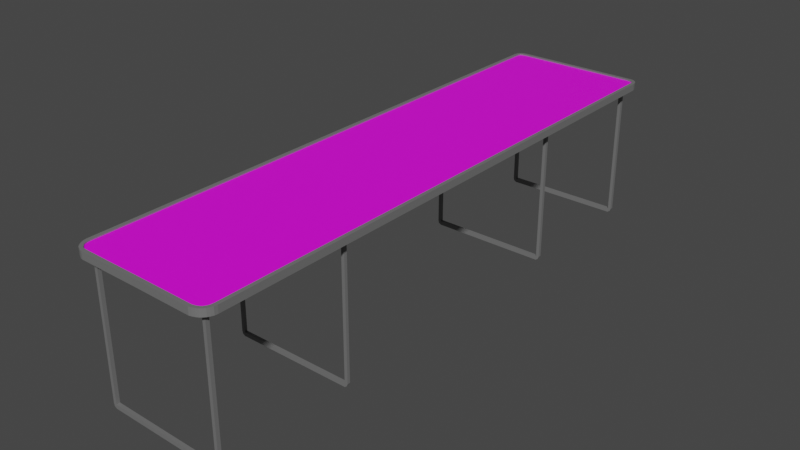 # Source: Table.blend  (saved by Blender 3.1.7; exported with 4.5.12 LTS)
import bpy
from mathutils import Matrix  # noqa: F401  (used for matrix-valued properties, if any)

bpy.ops.wm.read_factory_settings(use_empty=True)
scene = bpy.context.scene
scene.name = 'Scene'

# ---- collections
col_collection = bpy.data.collections.new('Collection'); scene.collection.children.link(col_collection)

# ---- images (referenced by path relative to the original .blend; pixels are not part of the script)
import os
ASSET_DIR = os.environ.get("B2B_ASSET_DIR", "")  # directory of the original .blend (textures are referenced by path, not embedded)
HERE = os.path.dirname(os.path.abspath(__file__))  # packed textures are extracted next to this script under _unpacked/

def load_image(name, relpath, width, height, colorspace="sRGB"):
    """Load a texture the original file referenced (path relative to the .blend, or extracted next to this script)."""
    p = next((c for c in (os.path.join(HERE, relpath), os.path.join(ASSET_DIR, relpath)) if relpath and os.path.exists(c)), "")
    if p:
        img = bpy.data.images.load(p, check_existing=True)
        img.name = name
    else:  # same state as the original file: an image datablock whose file is absent (Cycles renders it pink)
        img = bpy.data.images.new(name, width, height)
        img.source = "FILE"
        img.filepath = "//" + (relpath or name)
    img.colorspace_settings.name = colorspace
    return img
img_beerpongtabletopview_png = load_image('BeerPongTableTopView.png', 'BeerPongTableTopView.png', 1024, 1024, 'sRGB')

# ---- materials (node trees are filled in below, after node groups)
mat_tablemetall = bpy.data.materials.new('TableMetall')
mat_tablemetall.use_transparent_shadow = False
mat_tabletop = bpy.data.materials.new('TableTop')
mat_tabletop.use_transparent_shadow = False
mat_material = bpy.data.materials.new('Material')
mat_material.use_transparent_shadow = False

# ---- material node trees
mat_tablemetall.use_nodes = True; mat_tablemetall.node_tree.nodes.clear()
_N = mat_tablemetall.node_tree.nodes; _L = mat_tablemetall.node_tree.links
n0 = _N.new('ShaderNodeBsdfPrincipled'); n0.name = 'Principled BSDF'; n0.location = (10, 300)
n0.distribution = 'GGX'
n0.subsurface_method = 'RANDOM_WALK_SKIN'
n0.inputs[0].default_value = (0.233, 0.233, 0.233, 1.0)
n0.inputs[1].default_value = 0.3472
n0.inputs[3].default_value = 1.45
n0.inputs[27].default_value = (0.0, 0.0, 0.0, 1.0)
n0.inputs[28].default_value = 1.0
n1 = _N.new('ShaderNodeOutputMaterial'); n1.name = 'Material Output'; n1.location = (300, 300)
_L.new(n0.outputs[0], n1.inputs[0])
n1.is_active_output = True
mat_tabletop.use_nodes = True; mat_tabletop.node_tree.nodes.clear()
_N = mat_tabletop.node_tree.nodes; _L = mat_tabletop.node_tree.links
n0 = _N.new('ShaderNodeBsdfPrincipled'); n0.name = 'Principled BSDF'; n0.location = (10, 300)
n0.distribution = 'GGX'
n0.subsurface_method = 'RANDOM_WALK_SKIN'
n0.inputs[0].default_value = (0.008076, 0.008076, 0.008076, 1.0)
n0.inputs[3].default_value = 1.45
n0.inputs[27].default_value = (0.0, 0.0, 0.0, 1.0)
n0.inputs[28].default_value = 1.0
n1 = _N.new('ShaderNodeOutputMaterial'); n1.name = 'Material Output'; n1.location = (300, 300)
_L.new(n0.outputs[0], n1.inputs[0])
n1.is_active_output = True
mat_material.use_nodes = True; mat_material.node_tree.nodes.clear()
_N = mat_material.node_tree.nodes; _L = mat_material.node_tree.links
n0 = _N.new('ShaderNodeBsdfPrincipled'); n0.name = 'Principled BSDF'; n0.location = (10, 300)
n0.distribution = 'GGX'
n0.subsurface_method = 'RANDOM_WALK_SKIN'
n0.inputs[3].default_value = 1.45
n0.inputs[27].default_value = (0.0, 0.0, 0.0, 1.0)
n0.inputs[28].default_value = 1.0
n1 = _N.new('ShaderNodeOutputMaterial'); n1.name = 'Material Output'; n1.location = (300, 300)
n2 = _N.new('ShaderNodeTexImage'); n2.name = 'Image Texture'; n2.location = (-280, 280)
n2.image = img_beerpongtabletopview_png
_L.new(n0.outputs[0], n1.inputs[0])
_L.new(n2.outputs[0], n0.inputs[0])
n1.is_active_output = True

# ---- world
world_world = bpy.data.worlds.new('World'); scene.world = world_world
world_world.use_nodes = True; world_world.node_tree.nodes.clear()
_N = world_world.node_tree.nodes; _L = world_world.node_tree.links
n0 = _N.new('ShaderNodeOutputWorld'); n0.name = 'World Output'; n0.location = (300, 300)
n1 = _N.new('ShaderNodeBackground'); n1.name = 'Background'; n1.location = (10, 300)
n1.inputs[0].default_value = (0.05088, 0.05088, 0.05088, 1.0)
_L.new(n1.outputs[0], n0.inputs[0])
n0.is_active_output = True
world_world.color = (0.05088, 0.05088, 0.05088)
world_world.use_sun_shadow = False
world_world.sun_shadow_jitter_overblur = 0.0

# ---- meshes
me_plane = bpy.data.meshes.new('Plane')
me_plane.from_pydata([(-0.2952, 1.207, 0.61), (0.2919, 1.208, 0.61), (-0.2952, 1.207, 0.61), (0.2919, 1.208, 0.61), (-0.2952, 1.207, 0.61), (-0.2866, -1.191, 0.61), (0.2865, -1.197, 0.61), (0.2919, 1.208, 0.61), (-0.2952, 1.207, 0.585), (-0.2866, -1.191, 0.585), (0.2865, -1.197, 0.585), (0.2919, 1.208, 0.585), (-0.305, 0.0, 0.61), (0.305, 0.0, 0.61), (-0.305, 0.0, 0.61), (0.305, 0.0, 0.61), (-0.305, 0.0, 0.61), (0.305, 0.0, 0.61), (-0.305, 0.0, 0.585), (0.305, 0.0, 0.585), (-0.305, -1.149, 0.61), (-0.305, -1.149, 0.61), (-0.305, -1.149, 0.61), (-0.305, -1.149, 0.585), (0.305, -1.156, 0.61), (0.305, -1.156, 0.61), (0.305, -1.156, 0.61), (0.305, -1.156, 0.585), (0.305, 1.159, 0.61), (0.305, 1.159, 0.61), (0.305, 1.159, 0.61), (0.305, 1.159, 0.585), (-0.305, 1.159, 0.61), (-0.305, 1.159, 0.61), (-0.305, 1.159, 0.61), (-0.305, 1.159, 0.585), (-0.2987, -1.173, 0.61), (-0.2987, -1.173, 0.61), (-0.2987, -1.173, 0.61), (-0.2987, -1.173, 0.585), (0.2991, -1.179, 0.61), (0.2991, -1.179, 0.61), (0.2991, -1.179, 0.61), (0.2991, -1.179, 0.585), (0.3036, 1.187, 0.61), (0.3036, 1.187, 0.61), (0.3036, 1.187, 0.61), (0.3036, 1.187, 0.585), (-0.3042, 1.188, 0.61), (-0.3042, 1.188, 0.61), (-0.3042, 1.188, 0.61), (-0.3042, 1.188, 0.585), (0.3033, -1.169, 0.61), (0.3033, -1.169, 0.61), (0.3033, -1.169, 0.61), (0.3033, -1.169, 0.585), (-0.3027, -1.162, 0.61), (-0.3027, -1.162, 0.61), (-0.3027, -1.162, 0.61), (-0.3027, -1.162, 0.585), (-0.2935, -1.182, 0.61), (-0.2935, -1.182, 0.61), (-0.2935, -1.182, 0.61), (-0.2935, -1.182, 0.585), (0.294, -1.189, 0.61), (0.294, -1.189, 0.61), (0.294, -1.189, 0.61), (0.294, -1.189, 0.585), (-0.305, 1.174, 0.61), (-0.305, 1.174, 0.61), (-0.305, 1.174, 0.61), (-0.305, 1.174, 0.585), (0.305, 1.174, 0.61), (0.305, 1.174, 0.61), (0.305, 1.174, 0.61), (0.305, 1.174, 0.585), (0.2991, 1.2, 0.61), (0.2991, 1.2, 0.61), (0.2991, 1.2, 0.61), (0.2991, 1.2, 0.585), (-0.3016, 1.2, 0.61), (-0.3016, 1.2, 0.61), (-0.3016, 1.2, 0.61), (-0.3016, 1.2, 0.585), (0.0, -1.212, 0.61), (0.0, 1.22, 0.61), (0.0, -1.212, 0.61), (0.0, 1.22, 0.61), (0.0, -1.212, 0.61), (0.0, 1.22, 0.61), (0.0, -1.212, 0.585), (0.0, 1.22, 0.585), (0.0, 0.0, 0.585), (0.0, 0.0, 0.61), (0.0, -1.151, 0.61), (0.0, -1.151, 0.585), (0.0, 1.159, 0.585), (0.0, 1.159, 0.61), (0.0, -1.182, 0.585), (0.0, -1.182, 0.61), (0.0, 1.19, 0.585), (0.0, 1.19, 0.61), (0.0, -1.167, 0.585), (0.0, -1.167, 0.61), (0.0, -1.197, 0.61), (0.0, -1.197, 0.585), (0.0, 1.174, 0.61), (0.0, 1.174, 0.585), (0.0, 1.205, 0.585), (0.0, 1.205, 0.61), (-0.2864, 1.215, 0.61), (-0.2864, 1.215, 0.61), (-0.2864, 1.215, 0.61), (-0.2864, 1.215, 0.585), (-0.2898, 0.0, 0.585), (-0.2898, -1.149, 0.585), (-0.2898, 1.159, 0.585), (-0.2829, -1.173, 0.585), (-0.289, 1.188, 0.585), (-0.2876, -1.162, 0.585), (-0.2765, -1.181, 0.585), (-0.2898, 1.174, 0.585), (-0.289, 1.203, 0.585), (-0.2786, -1.199, 0.61), (-0.2786, -1.199, 0.61), (-0.2786, -1.199, 0.61), (-0.2786, -1.199, 0.585), (-0.2898, 0.0, 0.61), (-0.2898, -1.149, 0.61), (-0.2898, 1.159, 0.61), (-0.2829, -1.173, 0.61), (-0.289, 1.188, 0.61), (-0.2876, -1.162, 0.61), (-0.2762, -1.181, 0.61), (-0.2898, 1.174, 0.61), (-0.286, 1.198, 0.61), (-0.2689, -1.203, 0.61), (-0.2689, -1.203, 0.61), (-0.2689, -1.203, 0.61), (-0.2689, -1.203, 0.585), (-0.2753, 0.0, 0.61), (-0.2753, -1.149, 0.61), (-0.2753, 1.159, 0.61), (-0.2674, -1.172, 0.61), (-0.2745, 1.188, 0.61), (-0.273, -1.162, 0.61), (-0.2677, -1.188, 0.61), (-0.2753, 1.174, 0.61), (-0.2745, 1.202, 0.61), (-0.2745, 1.218, 0.61), (-0.2745, 1.218, 0.61), (-0.2745, 1.218, 0.61), (-0.2745, 1.218, 0.585), (-0.2753, 0.0, 0.585), (-0.2753, -1.149, 0.585), (-0.2753, 1.159, 0.585), (-0.2674, -1.172, 0.585), (-0.2745, 1.188, 0.585), (-0.273, -1.162, 0.585), (-0.2677, -1.188, 0.585), (-0.2753, 1.174, 0.585), (-0.2745, 1.203, 0.585), (-0.2597, -1.208, 0.61), (-0.2597, -1.208, 0.61), (-0.2597, -1.208, 0.61), (-0.2597, -1.208, 0.585), (-0.2615, 0.0, 0.61), (-0.2615, -1.149, 0.61), (-0.2615, 1.159, 0.61), (-0.2582, -1.176, 0.61), (-0.2615, 1.19, 0.61), (-0.2615, -1.164, 0.61), (-0.2585, -1.193, 0.61), (-0.2615, 1.174, 0.61), (-0.2616, 1.204, 0.61), (-0.2615, 1.22, 0.61), (-0.2615, 1.22, 0.61), (-0.2615, 1.22, 0.61), (-0.2615, 1.22, 0.585), (-0.2615, 0.0, 0.585), (-0.2615, -1.149, 0.585), (-0.2615, 1.159, 0.585), (-0.2582, -1.176, 0.585), (-0.2615, 1.19, 0.585), (-0.2615, -1.164, 0.585), (-0.2585, -1.193, 0.585), (-0.2615, 1.174, 0.585), (-0.2615, 1.205, 0.585), (-0.2484, -1.21, 0.61), (-0.2484, -1.21, 0.61), (-0.2484, -1.21, 0.61), (-0.2484, -1.21, 0.585), (-0.2484, 0.0, 0.61), (-0.2484, -1.149, 0.61), (-0.2484, 1.159, 0.61), (-0.2484, -1.18, 0.61), (-0.2484, 1.19, 0.61), (-0.2484, -1.164, 0.61), (-0.2477, -1.194, 0.61), (-0.2484, 1.174, 0.61), (-0.2484, 1.205, 0.61), (-0.2484, 1.22, 0.61), (-0.2484, 1.22, 0.61), (-0.2484, 1.22, 0.61), (-0.2484, 1.22, 0.585), (-0.2484, 0.0, 0.585), (-0.2484, -1.149, 0.585), (-0.2484, 1.159, 0.585), (-0.2484, -1.18, 0.585), (-0.2484, 1.19, 0.585), (-0.2484, -1.164, 0.585), (-0.2477, -1.194, 0.585), (-0.2484, 1.174, 0.585), (-0.2484, 1.205, 0.585), (0.2788, -1.204, 0.61), (0.2788, -1.204, 0.61), (0.2788, -1.204, 0.61), (0.2788, -1.204, 0.585), (0.2898, 0.0, 0.61), (0.2898, -1.155, 0.61), (0.2898, 1.159, 0.61), (0.2839, -1.179, 0.61), (0.2884, 1.187, 0.61), (0.2881, -1.169, 0.61), (0.2778, -1.188, 0.61), (0.2898, 1.174, 0.61), (0.2843, 1.197, 0.61), (0.2839, 1.215, 0.61), (0.2839, 1.215, 0.61), (0.2839, 1.215, 0.61), (0.2839, 1.215, 0.585), (0.2898, 0.0, 0.585), (0.2898, -1.155, 0.585), (0.2898, 1.159, 0.585), (0.2839, -1.179, 0.585), (0.2868, 1.187, 0.585), (0.2881, -1.169, 0.585), (0.2778, -1.188, 0.585), (0.2898, 1.174, 0.585), (0.2868, 1.202, 0.585), (0.2734, 1.219, 0.61), (0.2734, 1.219, 0.61), (0.2734, 1.219, 0.61), (0.2734, 1.219, 0.585), (0.2753, 0.0, 0.585), (0.2753, -1.155, 0.585), (0.2753, 1.159, 0.585), (0.2694, -1.179, 0.585), (0.2723, 1.187, 0.585), (0.2736, -1.169, 0.585), (0.2694, -1.194, 0.585), (0.2753, 1.174, 0.585), (0.2723, 1.202, 0.585), (0.2694, -1.209, 0.61), (0.2694, -1.209, 0.61), (0.2694, -1.209, 0.61), (0.2694, -1.209, 0.585), (0.2753, 0.0, 0.61), (0.2753, -1.155, 0.61), (0.2753, 1.159, 0.61), (0.2694, -1.179, 0.61), (0.2723, 1.187, 0.61), (0.2736, -1.169, 0.61), (0.2694, -1.194, 0.61), (0.2753, 1.174, 0.61), (0.2726, 1.202, 0.61), (0.2617, 1.22, 0.61), (0.2617, 1.22, 0.61), (0.2617, 1.22, 0.61), (0.2617, 1.22, 0.585), (0.2615, 0.0, 0.585), (0.2615, -1.155, 0.585), (0.2615, 1.159, 0.585), (0.2591, -1.183, 0.585), (0.2615, 1.19, 0.585), (0.2615, -1.17, 0.585), (0.2591, -1.198, 0.585), (0.2615, 1.174, 0.585), (0.2615, 1.205, 0.585), (0.2591, -1.213, 0.61), (0.2591, -1.213, 0.61), (0.2591, -1.213, 0.61), (0.2591, -1.213, 0.585), (0.2615, 0.0, 0.61), (0.2615, -1.155, 0.61), (0.2615, 1.159, 0.61), (0.2591, -1.183, 0.61), (0.2615, 1.19, 0.61), (0.2615, -1.17, 0.61), (0.2591, -1.198, 0.61), (0.2615, 1.174, 0.61), (0.2616, 1.204, 0.61), (0.2484, 1.22, 0.61), (0.2484, 1.22, 0.61), (0.2484, 1.22, 0.61), (0.2484, 1.22, 0.585), (0.2484, 0.0, 0.585), (0.2484, -1.155, 0.585), (0.2484, 1.159, 0.585), (0.2484, -1.185, 0.585), (0.2484, 1.19, 0.585), (0.2484, -1.17, 0.585), (0.2484, -1.201, 0.585), (0.2484, 1.174, 0.585), (0.2484, 1.205, 0.585), (0.2484, -1.216, 0.61), (0.2484, -1.216, 0.61), (0.2484, -1.216, 0.61), (0.2484, -1.216, 0.585), (0.2484, 0.0, 0.61), (0.2484, -1.155, 0.61), (0.2484, 1.159, 0.61), (0.2484, -1.185, 0.61), (0.2484, 1.19, 0.61), (0.2484, -1.17, 0.61), (0.2484, -1.201, 0.61), (0.2484, 1.174, 0.61), (0.2484, 1.205, 0.61), (-0.305, 0.5795, 0.61), (-0.305, 0.5795, 0.61), (-0.305, 0.5795, 0.61), (-0.305, 0.5795, 0.585), (0.305, 0.5795, 0.61), (0.305, 0.5795, 0.61), (0.305, 0.5795, 0.61), (0.305, 0.5795, 0.585), (0.0, 0.5795, 0.61), (0.0, 0.5795, 0.585), (-0.2898, 0.5795, 0.585), (-0.2898, 0.5795, 0.61), (-0.2753, 0.5795, 0.585), (-0.2753, 0.5795, 0.61), (-0.2615, 0.5795, 0.585), (-0.2615, 0.5795, 0.61), (-0.2484, 0.5795, 0.585), (-0.2484, 0.5795, 0.61), (0.2898, 0.5795, 0.61), (0.2898, 0.5795, 0.585), (0.2753, 0.5795, 0.585), (0.2753, 0.5795, 0.61), (0.2615, 0.5795, 0.61), (0.2615, 0.5795, 0.585), (0.2484, 0.5795, 0.585), (0.2484, 0.5795, 0.61), (0.305, 0.5933, 0.61), (0.305, 0.5933, 0.61), (0.305, 0.5933, 0.61), (0.305, 0.5933, 0.585), (0.0, 0.5933, 0.585), (-0.2898, 0.5933, 0.585), (-0.2753, 0.5933, 0.585), (-0.2615, 0.5933, 0.585), (-0.2484, 0.5933, 0.585), (0.2898, 0.5933, 0.585), (0.2753, 0.5933, 0.585), (0.2615, 0.5933, 0.585), (0.2484, 0.5933, 0.585), (-0.305, 0.5933, 0.61), (-0.305, 0.5933, 0.61), (-0.305, 0.5933, 0.61), (-0.305, 0.5933, 0.585), (0.0, 0.5933, 0.61), (-0.2898, 0.5933, 0.61), (-0.2753, 0.5933, 0.61), (-0.2615, 0.5933, 0.61), (-0.2484, 0.5933, 0.61), (0.2898, 0.5933, 0.61), (0.2753, 0.5933, 0.61), (0.2615, 0.5933, 0.61), (0.2484, 0.5933, 0.61), (0.305, -0.5778, 0.61), (0.305, -0.5778, 0.61), (0.305, -0.5778, 0.61), (0.305, -0.5778, 0.585), (-0.305, -0.5746, 0.61), (-0.305, -0.5746, 0.61), (-0.305, -0.5746, 0.61), (-0.305, -0.5746, 0.585), (0.0, -0.5757, 0.61), (0.0, -0.5757, 0.585), (-0.2898, -0.5746, 0.585), (-0.2898, -0.5746, 0.61), (-0.2753, -0.5746, 0.585), (-0.2753, -0.5746, 0.61), (-0.2615, -0.5746, 0.585), (-0.2615, -0.5746, 0.61), (-0.2484, -0.5746, 0.585), (-0.2484, -0.5746, 0.61), (0.2898, -0.5777, 0.61), (0.2898, -0.5777, 0.585), (0.2753, -0.5776, 0.585), (0.2753, -0.5776, 0.61), (0.2615, -0.5775, 0.61), (0.2615, -0.5775, 0.585), (0.2484, -0.5774, 0.585), (0.2484, -0.5774, 0.61), (-0.305, -0.5871, 0.61), (-0.305, -0.5871, 0.61), (-0.305, -0.5871, 0.61), (-0.305, -0.5871, 0.585), (0.0, -0.5882, 0.61), (-0.2898, -0.5871, 0.61), (-0.2753, -0.5871, 0.61), (-0.2615, -0.5871, 0.61), (-0.2484, -0.5872, 0.61), (0.2898, -0.5904, 0.61), (0.2753, -0.5903, 0.61), (0.2615, -0.5902, 0.61), (0.2484, -0.5901, 0.61), (0.305, -0.5905, 0.61), (0.305, -0.5905, 0.61), (0.305, -0.5905, 0.61), (0.305, -0.5905, 0.585), (0.0, -0.5882, 0.585), (-0.2898, -0.5871, 0.585), (-0.2753, -0.5871, 0.585), (-0.2615, -0.5871, 0.585), (-0.2484, -0.5872, 0.585), (0.2898, -0.5904, 0.585), (0.2753, -0.5903, 0.585), (0.2615, -0.5902, 0.585), (0.2484, -0.5901, 0.585), (-0.2484, -1.149, 0.001466), (-0.2584, -1.149, 0.007365), (-0.2484, 1.159, 0.001466), (-0.2584, 1.159, 0.007365), (-0.2484, -1.164, 0.001466), (-0.2584, -1.164, 0.007365), (-0.2484, 1.174, 0.001466), (-0.2584, 1.174, 0.007365), (0.2577, 1.159, 0.008647), (0.2577, 1.174, 0.008647), (0.2577, -1.17, 0.008647), (0.2577, -1.155, 0.008647), (0.2484, -1.155, 0.001466), (0.2484, 1.159, 0.001466), (0.2484, -1.17, 0.001466), (0.2484, 1.174, 0.001466), (0.2577, 0.5795, 0.008647), (0.2484, 0.5795, 0.001466), (-0.2484, 0.5795, 0.001466), (-0.2584, 0.5795, 0.007365), (-0.2584, 0.5933, 0.007365), (-0.2484, 0.5933, 0.001466), (0.2577, 0.5933, 0.008647), (0.2484, 0.5933, 0.001466), (-0.2584, -0.5871, 0.007365), (-0.2584, -0.5746, 0.007365), (-0.2484, -0.5872, 0.001466), (-0.2484, -0.5746, 0.001466), (0.2577, -0.5902, 0.008647), (0.2577, -0.5775, 0.008647), (0.2484, -0.5901, 0.001466), (0.2484, -0.5774, 0.001466), (-0.2935, -1.182, 0.6148), (-0.2866, -1.191, 0.6148), (0.2788, -1.204, 0.6148), (0.2865, -1.197, 0.6148), (0.2991, 1.2, 0.6148), (0.2919, 1.208, 0.6148), (-0.2864, 1.215, 0.6148), (-0.2952, 1.207, 0.6148), (-0.2935, -1.182, 0.6148), (-0.2866, -1.191, 0.6148), (0.2788, -1.204, 0.6148), (0.2865, -1.197, 0.6148), (-0.2864, 1.215, 0.6148), (-0.2952, 1.207, 0.6148), (0.2919, 1.208, 0.6148), (-0.2935, -1.182, 0.6148), (-0.2866, -1.191, 0.6148), (0.2788, -1.204, 0.6148), (0.2865, -1.197, 0.6148), (-0.2864, 1.215, 0.6148), (-0.2952, 1.207, 0.6148), (0.2919, 1.208, 0.6148), (-0.305, 0.5795, 0.6148), (-0.305, 0.0, 0.6148), (0.305, -0.5778, 0.6148), (0.305, 0.0, 0.6148), (0.2898, 0.0, 0.6148), (-0.305, -0.5871, 0.6148), (-0.305, -1.149, 0.6148), (0.3033, -1.169, 0.6148), (0.305, -1.156, 0.6148), (0.2898, -1.155, 0.6148), (0.305, 0.5933, 0.6148), (0.305, 1.159, 0.6148), (-0.305, 1.174, 0.6148), (-0.305, 1.159, 0.6148), (0.2898, 1.159, 0.6148), (-0.3027, -1.162, 0.6148), (-0.2987, -1.173, 0.6148), (0.294, -1.189, 0.6148), (0.2991, -1.179, 0.6148), (0.2839, -1.179, 0.6148), (0.305, 1.174, 0.6148), (0.3036, 1.187, 0.6148), (-0.3016, 1.2, 0.6148), (-0.3042, 1.188, 0.6148), (0.2884, 1.187, 0.6148), (0.2881, -1.169, 0.6148), (0.294, -1.189, 0.6148), (0.294, -1.189, 0.6148), (0.2778, -1.188, 0.6148), (0.2898, 1.174, 0.6148), (0.2843, 1.197, 0.6148), (-0.2484, -1.21, 0.6148), (0.0, -1.212, 0.6148), (0.2484, 1.22, 0.6148), (0.0, 1.22, 0.6148), (-0.2477, -1.194, 0.6148), (0.0, -1.197, 0.6148), (-0.2484, 1.205, 0.6148), (0.0, 1.205, 0.6148), (-0.2745, 1.218, 0.6148), (-0.2786, -1.199, 0.6148), (-0.2786, -1.199, 0.6148), (-0.2786, -1.199, 0.6148), (-0.2898, 0.0, 0.6148), (-0.2898, -1.149, 0.6148), (-0.2898, 1.159, 0.6148), (-0.2829, -1.173, 0.6148), (-0.289, 1.188, 0.6148), (-0.2876, -1.162, 0.6148), (-0.2762, -1.181, 0.6148), (-0.2898, 1.174, 0.6148), (-0.286, 1.198, 0.6148), (-0.2898, -0.5871, 0.6148), (-0.2898, 0.5795, 0.6148), (-0.2689, -1.203, 0.6148), (-0.2677, -1.188, 0.6148), (-0.2745, 1.202, 0.6148), (-0.2615, 1.22, 0.6148), (-0.2597, -1.208, 0.6148), (-0.2585, -1.193, 0.6148), (-0.2616, 1.204, 0.6148), (-0.2484, 1.22, 0.6148), (0.2694, -1.209, 0.6148), (0.2694, -1.194, 0.6148), (0.2726, 1.202, 0.6148), (0.2839, 1.215, 0.6148), (0.2839, 1.215, 0.6148), (0.2839, 1.215, 0.6148), (0.2898, 0.5795, 0.6148), (0.2898, -0.5904, 0.6148), (0.2734, 1.219, 0.6148), (0.2591, -1.213, 0.6148), (0.2591, -1.198, 0.6148), (0.2616, 1.204, 0.6148), (0.2617, 1.22, 0.6148), (0.2484, -1.216, 0.6148), (0.2484, -1.201, 0.6148), (0.2484, 1.205, 0.6148), (-0.305, 0.5933, 0.6148), (0.305, 0.5795, 0.6148), (-0.2898, 0.5933, 0.6148), (0.2898, 0.5933, 0.6148), (0.305, -0.5905, 0.6148), (-0.305, -0.5746, 0.6148), (-0.2898, -0.5746, 0.6148), (0.2898, -0.5777, 0.6148), (-0.2615, -1.149, 0.01823), (-0.2484, -1.149, 0.01823), (-0.2484, -1.164, 0.01823), (-0.2615, -1.164, 0.01823), (0.2615, -1.155, 0.01823), (0.2615, -1.17, 0.01823), (0.2484, -1.155, 0.01823), (0.2484, -1.17, 0.01823), (0.2615, -0.5902, 0.01823), (0.2484, -0.5901, 0.01823), (0.2615, -0.5775, 0.01823), (0.2484, -0.5774, 0.01823), (-0.2615, -0.5746, 0.01823), (-0.2484, -0.5746, 0.01823), (-0.2484, -0.5872, 0.01823), (-0.2615, -0.5871, 0.01823), (0.2615, 0.5795, 0.01823), (0.2484, 0.5795, 0.01823), (0.2484, 0.5933, 0.01823), (0.2615, 0.5933, 0.01823), (-0.2615, 0.5795, 0.01823), (-0.2615, 0.5933, 0.01823), (-0.2484, 0.5933, 0.01823), (-0.2484, 0.5795, 0.01823), (-0.2484, 1.159, 0.01823), (-0.2615, 1.159, 0.01823), (-0.2484, 1.174, 0.01823), (-0.2615, 1.174, 0.01823), (0.2615, 1.174, 0.01823), (0.2615, 1.159, 0.01823), (0.2484, 1.159, 0.01823), (0.2484, 1.174, 0.01823)], [], [(227, 541, 542, 228), (265, 540, 549, 291), (76, 77, 3, 1), (124, 517, 518, 125), (366, 557, 490, 220), (104, 512, 552, 315), (112, 113, 8, 4), (123, 516, 517, 124), (315, 552, 548, 289), (77, 78, 7, 3), (239, 230, 11, 79), (216, 217, 10, 6), (78, 79, 11, 7), (62, 63, 9, 5), (320, 321, 18, 16), (372, 373, 19, 17), (389, 231, 19, 373), (371, 372, 17, 15), (318, 319, 14, 12), (370, 371, 15, 13), (319, 320, 16, 14), (48, 499, 498, 80), (289, 548, 539, 263), (52, 53, 25, 24), (53, 54, 26, 25), (236, 232, 27, 55), (54, 55, 27, 26), (398, 399, 23, 22), (396, 397, 21, 20), (397, 398, 22, 21), (69, 70, 34, 33), (68, 69, 33, 32), (70, 71, 35, 34), (346, 347, 31, 30), (353, 233, 31, 347), (345, 346, 30, 29), (344, 345, 29, 28), (20, 482, 481, 396), (66, 67, 43, 42), (237, 234, 43, 67), (65, 66, 42, 41), (64, 65, 41, 40), (109, 514, 513, 200), (58, 59, 39, 38), (56, 57, 37, 36), (57, 58, 38, 37), (82, 83, 51, 50), (80, 81, 49, 48), (81, 82, 50, 49), (74, 75, 47, 46), (238, 235, 47, 75), (73, 74, 46, 45), (72, 73, 45, 44), (388, 561, 480, 218), (21, 22, 58, 57), (20, 21, 57, 56), (22, 23, 59, 58), (42, 43, 55, 54), (234, 236, 55, 43), (41, 42, 54, 53), (40, 41, 53, 52), (129, 521, 556, 362), (336, 544, 557, 366), (72, 496, 487, 28), (44, 497, 496, 72), (217, 237, 67, 10), (6, 10, 67, 66), (38, 39, 63, 62), (36, 37, 61, 60), (37, 38, 62, 61), (409, 558, 484, 24), (28, 29, 73, 72), (29, 30, 74, 73), (233, 238, 75, 31), (30, 31, 75, 74), (50, 51, 71, 70), (48, 49, 69, 68), (49, 50, 70, 69), (2, 4, 82, 81), (0, 2, 81, 80), (4, 8, 83, 82), (46, 47, 79, 78), (235, 239, 79, 47), (45, 46, 78, 77), (44, 45, 77, 76), (198, 511, 512, 104), (196, 101, 109, 200), (209, 213, 108, 100), (207, 212, 107, 96), (194, 97, 106, 199), (191, 211, 105, 90), (68, 488, 499, 48), (195, 99, 103, 197), (208, 210, 102, 98), (199, 106, 101, 196), (212, 209, 100, 107), (198, 104, 99, 195), (211, 208, 98, 105), (365, 361, 97, 194), (352, 207, 96, 348), (210, 206, 95, 102), (197, 103, 94, 193), (387, 378, 93, 192), (386, 205, 92, 379), (190, 191, 90, 88), (213, 204, 91, 108), (189, 190, 88, 86), (293, 294, 89, 87), (294, 295, 91, 89), (188, 189, 86, 84), (292, 293, 87, 85), (357, 554, 489, 32), (62, 469, 462, 61), (229, 543, 475, 7), (305, 551, 508, 84), (83, 8, 113, 122), (5, 9, 126, 125), (377, 18, 114, 380), (127, 519, 560, 381), (61, 462, 454, 60), (59, 23, 115, 119), (360, 35, 116, 349), (279, 547, 551, 305), (63, 39, 117, 120), (253, 538, 547, 279), (71, 51, 118, 121), (362, 556, 529, 329), (39, 59, 119, 117), (405, 545, 561, 388), (125, 518, 470, 5), (9, 63, 120, 126), (201, 537, 510, 85), (35, 71, 121, 116), (51, 83, 122, 118), (226, 506, 540, 265), (150, 151, 112, 111), (151, 152, 113, 112), (149, 150, 111, 110), (175, 176, 150, 149), (177, 178, 152, 151), (176, 177, 151, 150), (175, 533, 537, 201), (123, 124, 137, 136), (124, 125, 138, 137), (122, 113, 152, 161), (125, 126, 139, 138), (380, 114, 153, 382), (381, 383, 140, 127), (132, 145, 141, 128), (119, 115, 154, 158), (349, 116, 155, 350), (362, 363, 142, 129), (120, 117, 156, 159), (133, 146, 143, 130), (121, 118, 157, 160), (134, 147, 144, 131), (117, 119, 158, 156), (130, 143, 145, 132), (200, 513, 536, 174), (126, 120, 159, 139), (129, 142, 147, 134), (116, 121, 160, 155), (118, 122, 161, 157), (131, 144, 148, 135), (202, 203, 177, 176), (203, 204, 178, 177), (201, 202, 176, 175), (149, 515, 533, 175), (136, 137, 163, 162), (137, 138, 164, 163), (161, 152, 178, 187), (138, 139, 165, 164), (382, 153, 179, 384), (383, 385, 166, 140), (145, 171, 167, 141), (158, 154, 180, 184), (350, 155, 181, 351), (363, 364, 168, 142), (159, 156, 182, 185), (146, 172, 169, 143), (160, 157, 183, 186), (147, 173, 170, 144), (156, 158, 184, 182), (143, 169, 171, 145), (174, 536, 532, 148), (139, 159, 185, 165), (142, 168, 173, 147), (155, 160, 186, 181), (157, 161, 187, 183), (144, 170, 174, 148), (85, 87, 202, 201), (89, 91, 204, 203), (87, 89, 203, 202), (65, 502, 503, 66), (162, 163, 189, 188), (163, 164, 190, 189), (187, 178, 204, 213), (164, 165, 191, 190), (384, 179, 205, 386), (385, 387, 192, 166), (171, 197, 193, 167), (591, 430, 431, 590), (351, 181, 207, 352), (364, 365, 194, 168), (185, 182, 208, 211), (172, 198, 195, 169), (186, 183, 209, 212), (173, 199, 196, 170), (182, 184, 210, 208), (169, 195, 197, 171), (148, 532, 527, 135), (165, 185, 211, 191), (168, 194, 199, 173), (424, 435, 592, 586), (183, 187, 213, 209), (170, 196, 200, 174), (263, 539, 504, 224), (7, 11, 230, 229), (172, 535, 511, 198), (261, 222, 226, 265), (248, 252, 239, 235), (246, 251, 238, 233), (259, 220, 225, 264), (256, 250, 237, 217), (64, 493, 502, 65), (260, 221, 223, 262), (247, 249, 236, 234), (264, 225, 222, 261), (251, 248, 235, 238), (263, 224, 221, 260), (250, 247, 234, 237), (367, 366, 220, 259), (354, 246, 233, 353), (249, 245, 232, 236), (262, 223, 219, 258), (391, 388, 218, 257), (390, 244, 231, 389), (255, 256, 217, 216), (252, 243, 230, 239), (254, 255, 216, 215), (253, 254, 215, 214), (381, 560, 528, 401), (146, 531, 535, 172), (279, 280, 254, 253), (280, 281, 255, 254), (278, 269, 243, 252), (281, 282, 256, 255), (393, 270, 244, 390), (392, 391, 257, 283), (288, 262, 258, 284), (275, 271, 245, 249), (355, 272, 246, 354), (368, 367, 259, 285), (276, 273, 247, 250), (289, 263, 260, 286), (277, 274, 248, 251), (290, 264, 261, 287), (273, 275, 249, 247), (286, 260, 262, 288), (133, 525, 531, 146), (282, 276, 250, 256), (285, 259, 264, 290), (272, 277, 251, 246), (274, 278, 252, 248), (287, 261, 265, 291), (227, 228, 241, 240), (229, 230, 243, 242), (228, 229, 242, 241), (313, 287, 291, 317), (300, 304, 278, 274), (567, 432, 433, 566), (311, 285, 290, 316), (308, 302, 276, 282), (13, 479, 478, 370), (312, 286, 288, 314), (299, 301, 275, 273), (316, 290, 287, 313), (303, 300, 274, 277), (315, 289, 286, 312), (302, 299, 273, 276), (369, 368, 285, 311), (356, 298, 272, 355), (581, 444, 445, 580), (314, 288, 284, 310), (395, 392, 283, 309), (394, 296, 270, 393), (307, 308, 282, 281), (304, 295, 269, 278), (306, 307, 281, 280), (305, 306, 280, 279), (40, 494, 493, 64), (240, 241, 267, 266), (242, 243, 269, 268), (241, 242, 268, 267), (374, 559, 477, 12), (84, 86, 306, 305), (86, 88, 307, 306), (108, 91, 295, 304), (88, 90, 308, 307), (379, 92, 296, 394), (378, 395, 309, 93), (103, 314, 310, 94), (102, 95, 297, 301), (348, 96, 298, 356), (361, 369, 311, 97), (105, 98, 299, 302), (104, 315, 312, 99), (107, 100, 300, 303), (106, 316, 313, 101), (98, 102, 301, 299), (99, 312, 314, 103), (12, 477, 476, 318), (90, 105, 302, 308), (97, 311, 316, 106), (96, 107, 303, 298), (100, 108, 304, 300), (101, 313, 317, 109), (266, 267, 293, 292), (268, 269, 295, 294), (267, 268, 294, 293), (93, 309, 343, 326), (92, 327, 342, 296), (296, 342, 341, 270), (309, 283, 340, 343), (283, 257, 339, 340), (270, 341, 338, 244), (244, 338, 337, 231), (257, 218, 336, 339), (166, 192, 335, 333), (179, 332, 334, 205), (140, 166, 333, 331), (153, 330, 332, 179), (127, 140, 331, 329), (114, 328, 330, 153), (66, 503, 472, 6), (18, 321, 328, 114), (205, 334, 327, 92), (192, 93, 326, 335), (322, 555, 479, 13), (13, 15, 323, 322), (15, 17, 324, 323), (231, 337, 325, 19), (17, 19, 325, 324), (358, 359, 320, 319), (357, 358, 319, 318), (359, 360, 321, 320), (34, 35, 360, 359), (32, 33, 358, 357), (33, 34, 359, 358), (326, 343, 369, 361), (327, 348, 356, 342), (587, 425, 424, 586), (343, 340, 368, 369), (340, 339, 367, 368), (341, 355, 354, 338), (338, 354, 353, 337), (339, 336, 366, 367), (333, 335, 365, 364), (579, 439, 438, 578), (331, 333, 364, 363), (330, 350, 351, 332), (329, 331, 363, 362), (328, 349, 350, 330), (396, 481, 559, 374), (321, 360, 349, 328), (334, 352, 348, 327), (335, 326, 361, 365), (36, 492, 491, 56), (322, 323, 345, 344), (323, 324, 346, 345), (337, 353, 347, 325), (324, 325, 347, 346), (400, 408, 395, 378), (413, 379, 394, 421), (571, 452, 450, 570), (408, 407, 392, 395), (407, 406, 391, 392), (420, 393, 390, 419), (419, 390, 389, 418), (406, 405, 388, 391), (403, 404, 387, 385), (563, 422, 423, 562), (402, 403, 385, 383), (415, 382, 384, 416), (401, 402, 383, 381), (414, 380, 382, 415), (370, 478, 558, 409), (399, 377, 380, 414), (417, 386, 379, 413), (404, 400, 378, 387), (14, 16, 376, 375), (12, 14, 375, 374), (16, 18, 377, 376), (344, 486, 555, 322), (409, 410, 371, 370), (410, 411, 372, 371), (418, 389, 373, 412), (411, 412, 373, 372), (26, 27, 412, 411), (232, 418, 412, 27), (25, 26, 411, 410), (24, 25, 410, 409), (318, 476, 554, 357), (193, 94, 400, 404), (206, 417, 413, 95), (23, 399, 414, 115), (292, 509, 550, 266), (115, 414, 415, 154), (128, 141, 402, 401), (154, 415, 416, 180), (141, 167, 403, 402), (180, 416, 417, 206), (167, 193, 404, 403), (258, 219, 405, 406), (245, 419, 418, 232), (271, 420, 419, 245), (284, 258, 406, 407), (310, 284, 407, 408), (297, 421, 420, 271), (95, 413, 421, 297), (94, 310, 408, 400), (375, 376, 398, 397), (374, 375, 397, 396), (376, 377, 399, 398), (427, 423, 422, 426), (425, 429, 428, 424), (435, 437, 431, 430), (436, 434, 433, 432), (439, 445, 444, 438), (441, 442, 443, 440), (452, 453, 451, 450), (446, 447, 449, 448), (565, 427, 426, 564), (575, 449, 447, 574), (589, 429, 425, 587), (583, 442, 441, 582), (579, 580, 584, 585), (562, 423, 427, 565), (570, 450, 451, 572), (566, 433, 434, 568), (588, 428, 429, 589), (577, 446, 448, 576), (573, 453, 449, 575), (588, 586, 592, 593), (592, 435, 430, 591), (582, 441, 440, 585), (578, 438, 444, 581), (584, 443, 442, 583), (579, 585, 440, 439), (569, 436, 432, 567), (574, 447, 446, 577), (572, 451, 453, 573), (590, 431, 437, 593), (571, 573, 575, 576), (506, 458, 459, 541), (462, 469, 470, 463), (454, 462, 463, 455), (460, 466, 467, 461), (456, 464, 465, 457), (466, 473, 474, 467), (464, 471, 472, 465), (561, 478, 479, 480), (501, 483, 484, 485), (557, 486, 487, 490), (504, 493, 494, 495), (505, 496, 497, 500), (495, 494, 483, 501), (456, 457, 493, 504), (457, 465, 502, 493), (465, 472, 503, 502), (490, 487, 496, 505), (500, 497, 458, 506), (507, 508, 512, 511), (513, 514, 510, 537), (498, 527, 460, 461), (455, 463, 517, 516), (463, 470, 518, 517), (559, 560, 519, 477), (491, 524, 520, 482), (554, 556, 521, 489), (454, 525, 522, 492), (488, 526, 523, 499), (492, 522, 524, 491), (455, 516, 525, 454), (489, 521, 526, 488), (499, 523, 527, 498), (527, 532, 515, 460), (516, 530, 531, 525), (532, 536, 533, 515), (530, 534, 535, 531), (536, 513, 537, 533), (534, 507, 511, 535), (459, 468, 542, 541), (468, 475, 543, 542), (538, 456, 504, 539), (540, 506, 541, 546), (549, 540, 546, 550), (547, 538, 539, 548), (551, 547, 548, 552), (553, 549, 550, 509), (514, 553, 509, 510), (508, 551, 552, 512), (477, 519, 529, 476), (480, 479, 555, 544), (476, 529, 556, 554), (544, 555, 486, 557), (481, 528, 560, 559), (545, 558, 478, 561), (485, 484, 558, 545), (482, 520, 528, 481), (291, 549, 553, 317), (317, 553, 514, 109), (24, 484, 483, 52), (228, 542, 543, 229), (222, 500, 506, 226), (401, 528, 520, 128), (128, 520, 524, 132), (220, 490, 505, 225), (76, 458, 497, 44), (1, 459, 458, 76), (329, 529, 519, 127), (221, 495, 501, 223), (130, 522, 525, 133), (52, 483, 494, 40), (80, 498, 461, 0), (225, 505, 500, 222), (131, 523, 526, 134), (3, 468, 459, 1), (224, 504, 495, 221), (28, 487, 486, 344), (132, 524, 522, 130), (56, 491, 482, 20), (218, 480, 544, 336), (0, 461, 467, 2), (5, 470, 469, 62), (134, 526, 521, 129), (32, 489, 488, 68), (6, 472, 471, 216), (223, 501, 485, 219), (219, 485, 545, 405), (4, 474, 473, 112), (135, 527, 523, 131), (112, 473, 466, 111), (2, 467, 474, 4), (84, 508, 507, 188), (7, 475, 468, 3), (111, 466, 460, 110), (110, 460, 515, 149), (216, 471, 464, 215), (85, 510, 509, 292), (136, 530, 516, 123), (215, 464, 456, 214), (162, 534, 530, 136), (188, 507, 534, 162), (214, 456, 538, 253), (60, 454, 492, 36), (240, 546, 541, 227), (266, 550, 546, 240), (180, 562, 565, 184), (184, 565, 564, 210), (210, 564, 563, 206), (206, 563, 562, 180), (301, 569, 567, 275), (297, 568, 569, 301), (271, 566, 568, 297), (275, 567, 566, 271), (393, 572, 573, 394), (394, 573, 571, 421), (420, 570, 572, 393), (421, 571, 570, 420), (417, 576, 575, 386), (384, 574, 577, 416), (416, 577, 576, 417), (386, 575, 574, 384), (356, 580, 579, 342), (341, 578, 581, 355), (342, 579, 578, 341), (355, 581, 580, 356), (352, 584, 583, 351), (332, 582, 585, 334), (334, 585, 584, 352), (351, 583, 582, 332), (212, 588, 589, 186), (186, 589, 587, 181), (181, 587, 586, 207), (207, 586, 588, 212), (277, 590, 593, 303), (298, 592, 591, 272), (303, 593, 592, 298), (272, 591, 590, 277), (563, 564, 569, 568), (569, 564, 426, 436), (568, 434, 422, 563), (422, 434, 436, 426), (576, 448, 452, 571), (449, 453, 452, 448), (445, 443, 584, 580), (443, 445, 439, 440), (588, 593, 437, 428), (428, 437, 435, 424)])
me_plane.polygons.foreach_set('material_index', [0, 0, 0, 0, 0, 0, 0, 0, 0, 0, 0, 0, 0, 0, 0, 0, 0, 0, 0, 0, 0, 0, 0, 0, 0, 0, 0, 0, 0, 0, 0, 0, 0, 0, 0, 0, 0, 0, 0, 0, 0, 0, 0, 0, 0, 0, 0, 0, 0, 0, 0, 0, 0, 0, 0, 0, 0, 0, 0, 0, 0, 0, 0, 0, 0, 0, 0, 0, 0, 0, 0, 0, 0, 0, 0, 0, 0, 0, 0, 0, 0, 0, 0, 0, 0, 0, 2, 0, 0, 2, 0, 0, 2, 0, 2, 0, 2, 0, 2, 0, 0, 2, 2, 0, 0, 0, 0, 0, 0, 0, 0, 0, 0, 0, 0, 0, 0, 0, 0, 0, 0, 0, 0, 0, 0, 0, 0, 0, 0, 0, 0, 0, 0, 0, 0, 0, 0, 0, 0, 0, 0, 0, 0, 0, 0, 0, 0, 2, 2, 0, 0, 2, 0, 2, 0, 2, 0, 2, 0, 0, 2, 0, 0, 2, 0, 0, 0, 0, 0, 0, 0, 0, 0, 2, 2, 0, 0, 2, 0, 2, 0, 2, 0, 2, 0, 0, 2, 0, 0, 2, 0, 0, 0, 0, 0, 0, 0, 0, 0, 2, 2, 0, 0, 2, 0, 2, 0, 2, 0, 2, 0, 0, 2, 0, 0, 2, 0, 0, 0, 2, 0, 0, 2, 0, 0, 2, 0, 2, 0, 2, 0, 2, 0, 0, 2, 2, 0, 0, 0, 0, 0, 0, 0, 0, 0, 0, 0, 0, 2, 2, 0, 0, 2, 0, 2, 0, 2, 0, 2, 0, 0, 2, 0, 0, 2, 0, 0, 0, 2, 0, 0, 2, 0, 0, 2, 0, 2, 0, 2, 0, 2, 0, 0, 2, 2, 0, 0, 0, 0, 0, 0, 0, 0, 0, 0, 0, 0, 0, 0, 0, 2, 2, 0, 0, 2, 0, 2, 0, 2, 0, 2, 0, 0, 2, 0, 0, 2, 0, 0, 0, 2, 0, 0, 2, 2, 0, 0, 2, 2, 0, 2, 0, 2, 0, 0, 0, 0, 2, 0, 0, 0, 0, 0, 0, 0, 0, 0, 0, 0, 2, 0, 0, 2, 2, 0, 0, 2, 2, 0, 2, 0, 2, 0, 0, 0, 0, 2, 0, 0, 0, 0, 0, 2, 0, 0, 2, 2, 0, 0, 2, 2, 0, 2, 0, 2, 0, 0, 0, 0, 2, 0, 0, 0, 0, 0, 0, 0, 0, 0, 0, 0, 0, 0, 2, 0, 0, 0, 0, 2, 0, 2, 0, 2, 2, 0, 0, 2, 2, 0, 0, 2, 0, 0, 0, 0, 0, 0, 0, 0, 0, 0, 0, 0, 0, 0, 0, 0, 0, 0, 0, 0, 0, 0, 0, 0, 0, 0, 0, 0, 0, 0, 0, 0, 0, 0, 0, 0, 0, 0, 0, 0, 0, 0, 0, 0, 0, 0, 0, 0, 0, 0, 0, 0, 0, 0, 0, 0, 0, 0, 0, 0, 0, 0, 0, 0, 0, 0, 0, 0, 0, 0, 0, 0, 0, 0, 0, 0, 0, 0, 0, 0, 0, 0, 0, 0, 0, 0, 0, 0, 0, 0, 0, 0, 0, 0, 0, 0, 0, 0, 0, 0, 0, 0, 0, 0, 0, 0, 0, 0, 0, 0, 0, 0, 0, 0, 0, 0, 0, 0, 0, 0, 0, 0, 0, 0, 0, 0, 0, 0, 0, 0, 0, 0, 0, 0, 0, 0, 0, 0, 0, 0, 0, 0, 0, 0, 0, 0, 0, 0, 0, 0, 0, 0, 0, 0, 0, 0, 0, 0, 0, 0, 0, 0, 0, 0, 0, 0, 0, 0, 0, 0, 0, 0, 0, 0, 0, 0, 0, 0, 0])
_uv = me_plane.uv_layers.new(name='UVMap')
_uv.uv.foreach_set('vector', [0.975, 1.0, 0.975, 1.0, 0.975, 1.0, 0.975, 1.0, 0.9513, 0.9937, 0.9513, 0.9937, 0.9287, 0.9937, 0.9287, 0.9937, 1.0, 0.9937, 1.0, 0.9937, 1.0, 1.0, 1.0, 1.0, 0.025, 0.0, 0.025, 0.0, 0.025, 0.0, 0.025, 0.0, 0.975, 0.7464, 0.975, 0.7464, 0.975, 0.975, 0.975, 0.975, 0.5, 0.00625, 0.5, 0.00625, 0.9073, 0.00625, 0.9073, 0.00625, 0.025, 1.0, 0.025, 1.0, 0.0, 1.0, 0.0, 1.0, 0.025, 0.0, 0.025, 0.0, 0.025, 0.0, 0.025, 0.0, 0.9073, 0.00625, 0.9073, 0.00625, 0.9287, 0.00625, 0.9287, 0.00625, 1.0, 0.9937, 1.0, 0.9937, 1.0, 1.0, 1.0, 1.0, 0.975, 0.9937, 0.975, 1.0, 1.0, 1.0, 1.0, 0.9937, 0.975, 0.0, 0.975, 0.0, 1.0, 0.0, 1.0, 0.0, 1.0, 0.9937, 1.0, 0.9937, 1.0, 1.0, 1.0, 1.0, 0.0, 0.00625, 0.0, 0.00625, 0.0, 0.0, 0.0, 0.0, 0.0, 0.7375, 0.0, 0.7375, 0.0, 0.5, 0.0, 0.5, 1.0, 0.2625, 1.0, 0.2625, 1.0, 0.5, 1.0, 0.5, 0.975, 0.2625, 0.975, 0.5, 1.0, 0.5, 1.0, 0.2625, 1.0, 0.2625, 1.0, 0.2625, 1.0, 0.5, 1.0, 0.5, 0.0, 0.7375, 0.0, 0.7375, 0.0, 0.5, 0.0, 0.5, 1.0, 0.2625, 1.0, 0.2625, 1.0, 0.5, 1.0, 0.5, 0.0, 0.7375, 0.0, 0.7375, 0.0, 0.5, 0.0, 0.5, 0.0, 0.9875, 0.0, 0.9875, 0.0, 0.9937, 0.0, 0.9937, 0.9287, 0.00625, 0.9287, 0.00625, 0.9513, 0.00625, 0.9513, 0.00625, 1.0, 0.01875, 1.0, 0.01875, 1.0, 0.025, 1.0, 0.025, 1.0, 0.01875, 1.0, 0.01875, 1.0, 0.025, 1.0, 0.025, 0.975, 0.01875, 0.975, 0.025, 1.0, 0.025, 1.0, 0.01875, 1.0, 0.01875, 1.0, 0.01875, 1.0, 0.025, 1.0, 0.025, 0.0, 0.2565, 0.0, 0.2565, 0.0, 0.025, 0.0, 0.025, 0.0, 0.2565, 0.0, 0.2565, 0.0, 0.025, 0.0, 0.025, 0.0, 0.2565, 0.0, 0.2565, 0.0, 0.025, 0.0, 0.025, 0.0, 0.9812, 0.0, 0.9813, 0.0, 0.975, 0.0, 0.975, 0.0, 0.9813, 0.0, 0.9812, 0.0, 0.975, 0.0, 0.975, 0.0, 0.9813, 0.0, 0.9813, 0.0, 0.975, 0.0, 0.975, 1.0, 0.7464, 1.0, 0.7464, 1.0, 0.975, 1.0, 0.975, 0.975, 0.7464, 0.975, 0.975, 1.0, 0.975, 1.0, 0.7464, 1.0, 0.7464, 1.0, 0.7464, 1.0, 0.975, 1.0, 0.975, 1.0, 0.7464, 1.0, 0.7464, 1.0, 0.975, 1.0, 0.975, 0.0, 0.025, 0.0, 0.025, 0.0, 0.2565, 0.0, 0.2565, 1.0, 0.00625, 1.0, 0.00625, 1.0, 0.0125, 1.0, 0.0125, 0.975, 0.00625, 0.975, 0.0125, 1.0, 0.0125, 1.0, 0.00625, 1.0, 0.00625, 1.0, 0.00625, 1.0, 0.0125, 1.0, 0.0125, 1.0, 0.00625, 1.0, 0.00625, 1.0, 0.0125, 1.0, 0.0125, 0.5, 0.9937, 0.5, 0.9937, 0.09275, 0.9937, 0.09275, 0.9937, 0.0, 0.01875, 0.0, 0.01875, 0.0, 0.0125, 0.0, 0.0125, 0.0, 0.01875, 0.0, 0.01875, 0.0, 0.0125, 0.0, 0.0125, 0.0, 0.01875, 0.0, 0.01875, 0.0, 0.0125, 0.0, 0.0125, 0.0, 0.9937, 0.0, 0.9937, 0.0, 0.9875, 0.0, 0.9875, 0.0, 0.9937, 0.0, 0.9937, 0.0, 0.9875, 0.0, 0.9875, 0.0, 0.9937, 0.0, 0.9937, 0.0, 0.9875, 0.0, 0.9875, 1.0, 0.9813, 1.0, 0.9813, 1.0, 0.9875, 1.0, 0.9875, 0.975, 0.9813, 0.975, 0.9875, 1.0, 0.9875, 1.0, 0.9813, 1.0, 0.9812, 1.0, 0.9813, 1.0, 0.9875, 1.0, 0.9875, 1.0, 0.9813, 1.0, 0.9812, 1.0, 0.9875, 1.0, 0.9875, 0.975, 0.2625, 0.975, 0.2625, 0.975, 0.5, 0.975, 0.5, 0.0, 0.025, 0.0, 0.025, 0.0, 0.01875, 0.0, 0.01875, 0.0, 0.025, 0.0, 0.025, 0.0, 0.01875, 0.0, 0.01875, 0.0, 0.025, 0.0, 0.025, 0.0, 0.01875, 0.0, 0.01875, 1.0, 0.0125, 1.0, 0.0125, 1.0, 0.01875, 1.0, 0.01875, 0.975, 0.0125, 0.975, 0.01875, 1.0, 0.01875, 1.0, 0.0125, 1.0, 0.0125, 1.0, 0.0125, 1.0, 0.01875, 1.0, 0.01875, 1.0, 0.0125, 1.0, 0.0125, 1.0, 0.01875, 1.0, 0.01875, 0.025, 0.975, 0.025, 0.975, 0.025, 0.7464, 0.025, 0.7464, 0.975, 0.7375, 0.975, 0.7375, 0.975, 0.7464, 0.975, 0.7464, 1.0, 0.9813, 1.0, 0.9813, 1.0, 0.975, 1.0, 0.975, 1.0, 0.9875, 1.0, 0.9875, 1.0, 0.9813, 1.0, 0.9813, 0.975, 0.0, 0.975, 0.00625, 1.0, 0.00625, 1.0, 0.0, 1.0, 0.0, 1.0, 0.0, 1.0, 0.00625, 1.0, 0.00625, 0.0, 0.0125, 0.0, 0.0125, 0.0, 0.00625, 0.0, 0.00625, 0.0, 0.0125, 0.0, 0.0125, 0.0, 0.00625, 0.0, 0.00625, 0.0, 0.0125, 0.0, 0.0125, 0.0, 0.00625, 0.0, 0.00625, 1.0, 0.2565, 1.0, 0.2565, 1.0, 0.025, 1.0, 0.025, 1.0, 0.975, 1.0, 0.975, 1.0, 0.9812, 1.0, 0.9813, 1.0, 0.975, 1.0, 0.975, 1.0, 0.9813, 1.0, 0.9812, 0.975, 0.975, 0.975, 0.9813, 1.0, 0.9813, 1.0, 0.975, 1.0, 0.975, 1.0, 0.975, 1.0, 0.9813, 1.0, 0.9813, 0.0, 0.9875, 0.0, 0.9875, 0.0, 0.9813, 0.0, 0.9813, 0.0, 0.9875, 0.0, 0.9875, 0.0, 0.9812, 0.0, 0.9813, 0.0, 0.9875, 0.0, 0.9875, 0.0, 0.9813, 0.0, 0.9812, 0.0, 1.0, 0.0, 1.0, 0.0, 0.9937, 0.0, 0.9937, 0.0, 1.0, 0.0, 1.0, 0.0, 0.9937, 0.0, 0.9937, 0.0, 1.0, 0.0, 1.0, 0.0, 0.9937, 0.0, 0.9937, 1.0, 0.9875, 1.0, 0.9875, 1.0, 0.9937, 1.0, 0.9937, 0.975, 0.9875, 0.975, 0.9937, 1.0, 0.9937, 1.0, 0.9875, 1.0, 0.9875, 1.0, 0.9875, 1.0, 0.9937, 1.0, 0.9937, 1.0, 0.9875, 1.0, 0.9875, 1.0, 0.9937, 1.0, 0.9937, 0.09275, 0.00625, 0.09275, 0.00625, 0.5, 0.00625, 0.5, 0.00625, 0.9035, 0.01009, 0.4956, 0.01041, 0.4956, 0.004066, 0.8914, 0.003119, 0.09275, 0.9875, 0.09275, 0.9937, 0.5, 0.9937, 0.5, 0.9875, 0.09275, 0.975, 0.09275, 0.9813, 0.5, 0.9813, 0.5, 0.975, 0.915, 0.02577, 0.4956, 0.02309, 0.4956, 0.01675, 0.9073, 0.01785, 0.09275, 0.0, 0.09275, 0.00625, 0.5, 0.00625, 0.5, 0.0, 0.0, 0.9813, 0.0, 0.9813, 0.0, 0.9875, 0.0, 0.9875, 0.9038, 0.9906, 0.4952, 0.9895, 0.4956, 0.9858, 0.9162, 0.983, 0.09275, 0.0125, 0.09275, 0.01875, 0.5, 0.01875, 0.5, 0.0125, 0.9073, 0.01785, 0.4956, 0.01675, 0.4956, 0.01041, 0.9035, 0.01009, 0.09275, 0.9813, 0.09275, 0.9875, 0.5, 0.9875, 0.5, 0.9813, 0.8925, 0.9979, 0.4956, 0.9985, 0.4952, 0.9895, 0.9038, 0.9906, 0.09275, 0.00625, 0.09275, 0.0125, 0.5, 0.0125, 0.5, 0.00625, 0.9271, 0.2542, 0.4956, 0.2542, 0.4956, 0.02309, 0.915, 0.02577, 0.09275, 0.7464, 0.09275, 0.975, 0.5, 0.975, 0.5, 0.7464, 0.09275, 0.01875, 0.09275, 0.025, 0.5, 0.025, 0.5, 0.01875, 0.9162, 0.983, 0.4956, 0.9858, 0.4956, 0.9795, 0.9251, 0.9782, 0.9271, 0.7397, 0.4956, 0.7402, 0.4956, 0.5009, 0.9271, 0.5009, 0.09275, 0.2625, 0.09275, 0.5, 0.5, 0.5, 0.5, 0.2625, 0.09275, 0.0, 0.09275, 0.0, 0.5, 0.0, 0.5, 0.0, 0.09275, 0.9937, 0.09275, 1.0, 0.5, 1.0, 0.5, 0.9937, 0.09275, 5.821e-11, 0.09275, 0.0, 0.5, 0.0, 0.5, 0.0, 0.9073, 1.0, 0.9073, 1.0, 0.5, 1.0, 0.5, 1.0, 0.9073, 1.0, 0.9073, 1.0, 0.5, 1.0, 0.5, 1.0, 0.09275, 0.0, 0.09275, 5.821e-11, 0.5, 0.0, 0.5, 0.0, 0.9073, 1.0, 0.9073, 1.0, 0.5, 1.0, 0.5, 1.0, 0.0, 0.7464, 0.0, 0.7464, 0.0, 0.975, 0.0, 0.975, 0.0, 0.00625, 0.0, 0.00625, 0.0, 0.00625, 0.0, 0.00625, 0.975, 1.0, 0.975, 1.0, 1.0, 1.0, 1.0, 1.0, 0.9073, 0.0, 0.9073, 0.0, 0.5, 0.0, 0.5, 0.0, 0.0, 0.9937, 0.0, 1.0, 0.025, 1.0, 0.025, 0.9937, 0.0, 0.0, 0.0, 0.0, 0.025, 0.0, 0.025, 0.0, 0.0, 0.2625, 0.0, 0.5, 0.025, 0.5, 0.025, 0.2625, 0.025, 0.5, 0.025, 0.5, 0.025, 0.2625, 0.025, 0.2625, 0.0, 0.00625, 0.0, 0.00625, 0.0, 0.00625, 0.0, 0.00625, 0.0, 0.01875, 0.0, 0.025, 0.025, 0.025, 0.025, 0.01875, 0.0, 0.7464, 0.0, 0.975, 0.025, 0.975, 0.025, 0.7464, 0.9287, 0.0, 0.9287, 0.0, 0.9073, 0.0, 0.9073, 0.0, 0.0, 0.00625, 0.0, 0.0125, 0.025, 0.0125, 0.025, 0.00625, 0.9513, 0.0, 0.9513, 0.0, 0.9287, 0.0, 0.9287, 0.0, 0.0, 0.9813, 0.0, 0.9875, 0.025, 0.9875, 0.025, 0.9813, 0.025, 0.7464, 0.025, 0.7464, 0.025, 0.7375, 0.025, 0.7375, 0.0, 0.0125, 0.0, 0.01875, 0.025, 0.01875, 0.025, 0.0125, 0.975, 0.2565, 0.975, 0.2565, 0.975, 0.2625, 0.975, 0.2625, 0.025, 0.0, 0.025, 0.0, 0.0, 0.0, 0.0, 0.0, 0.0, 0.0, 0.0, 0.00625, 0.025, 0.00625, 0.025, 0.0, 0.09275, 1.0, 0.09275, 1.0, 0.5, 1.0, 0.5, 1.0, 0.0, 0.975, 0.0, 0.9813, 0.025, 0.9813, 0.025, 0.975, 0.0, 0.9875, 0.0, 0.9937, 0.025, 0.9937, 0.025, 0.9875, 0.975, 0.9937, 0.975, 0.9937, 0.9513, 0.9937, 0.9513, 0.9937, 0.04875, 1.0, 0.04875, 1.0, 0.025, 1.0, 0.025, 1.0, 0.04875, 1.0, 0.04875, 1.0, 0.025, 1.0, 0.025, 1.0, 0.04875, 1.0, 0.04875, 1.0, 0.025, 1.0, 0.025, 1.0, 0.07131, 1.0, 0.07131, 1.0, 0.04875, 1.0, 0.04875, 1.0, 0.07131, 1.0, 0.07131, 1.0, 0.04875, 1.0, 0.04875, 1.0, 0.07131, 1.0, 0.07131, 1.0, 0.04875, 1.0, 0.04875, 1.0, 0.07131, 1.0, 0.07131, 1.0, 0.09275, 1.0, 0.09275, 1.0, 0.025, 0.0, 0.025, 0.0, 0.04875, 5.821e-11, 0.04875, 0.0, 0.025, 0.0, 0.025, 0.0, 0.04875, 0.0, 0.04875, 5.821e-11, 0.025, 0.9937, 0.025, 1.0, 0.04875, 1.0, 0.04875, 0.9937, 0.025, 0.0, 0.025, 0.0, 0.04875, 0.0, 0.04875, 0.0, 0.025, 0.2625, 0.025, 0.5, 0.04875, 0.5, 0.04875, 0.2625, 0.9989, 0.7397, 0.9737, 0.7397, 0.9737, 0.5009, 0.9988, 0.5009, 0.9916, 0.9809, 0.9661, 0.981, 0.9801, 0.973, 1.007, 0.9708, 0.025, 0.01875, 0.025, 0.025, 0.04875, 0.025, 0.04875, 0.01875, 0.025, 0.7464, 0.025, 0.975, 0.04875, 0.975, 0.04875, 0.7464, 0.9988, 0.2542, 0.9737, 0.2542, 0.9718, 0.02846, 1.003, 0.02878, 0.025, 0.00625, 0.025, 0.0125, 0.04875, 0.0125, 0.04875, 0.00625, 0.9718, 0.989, 0.9569, 0.9918, 0.9544, 0.9847, 0.9834, 0.9854, 0.025, 0.9813, 0.025, 0.9875, 0.04875, 0.9875, 0.04875, 0.9813, 0.9925, 0.01959, 0.9667, 0.02102, 0.9589, 0.01486, 0.9777, 0.01439, 0.025, 0.0125, 0.025, 0.01875, 0.04875, 0.01875, 0.04875, 0.0125, 0.9834, 0.9854, 0.9544, 0.9847, 0.9661, 0.981, 0.9916, 0.9809, 0.09275, 0.9937, 0.09275, 0.9937, 0.07131, 0.9937, 0.07131, 0.9937, 0.025, 0.0, 0.025, 0.00625, 0.04875, 0.00625, 0.04875, 0.0, 1.003, 0.02878, 0.9718, 0.02846, 0.9667, 0.02102, 0.9925, 0.01959, 0.025, 0.975, 0.025, 0.9813, 0.04875, 0.9813, 0.04875, 0.975, 0.025, 0.9875, 0.025, 0.9937, 0.04875, 0.9937, 0.04875, 0.9875, 0.9777, 0.01439, 0.9589, 0.01486, 0.9443, 0.0076, 0.9624, 0.01141, 0.09275, 1.0, 0.09275, 1.0, 0.07131, 1.0, 0.07131, 1.0, 0.09275, 1.0, 0.09275, 1.0, 0.07131, 1.0, 0.07131, 1.0, 0.09275, 1.0, 0.09275, 1.0, 0.07131, 1.0, 0.07131, 1.0, 0.04875, 1.0, 0.04875, 1.0, 0.07131, 1.0, 0.07131, 1.0, 0.04875, 0.0, 0.04875, 0.0, 0.07131, 5.821e-11, 0.07131, 0.0, 0.04875, 0.0, 0.04875, 0.0, 0.07131, 0.0, 0.07131, 5.821e-11, 0.04875, 0.9937, 0.04875, 1.0, 0.07131, 1.0, 0.07131, 0.9937, 0.04875, 0.0, 0.04875, 0.0, 0.07131, 0.0, 0.07131, 0.0, 0.04875, 0.2625, 0.04875, 0.5, 0.07131, 0.5, 0.07131, 0.2625, 0.9737, 0.7397, 0.9498, 0.7397, 0.9498, 0.5009, 0.9737, 0.5009, 0.9661, 0.981, 0.9442, 0.9815, 0.9526, 0.9722, 0.9801, 0.973, 0.04875, 0.01875, 0.04875, 0.025, 0.07131, 0.025, 0.07131, 0.01875, 0.04875, 0.7464, 0.04875, 0.975, 0.07131, 0.975, 0.07131, 0.7464, 0.9737, 0.2542, 0.9498, 0.2542, 0.9453, 0.0272, 0.9718, 0.02846, 0.04875, 0.00625, 0.04875, 0.0125, 0.07131, 0.0125, 0.07131, 0.00625, 0.9569, 0.9918, 0.941, 0.9937, 0.9385, 0.9865, 0.9544, 0.9847, 0.04875, 0.9813, 0.04875, 0.9875, 0.07131, 0.9875, 0.07131, 0.9813, 0.9667, 0.02102, 0.9389, 0.01975, 0.93, 0.01294, 0.9589, 0.01486, 0.04875, 0.0125, 0.04875, 0.01875, 0.07131, 0.01875, 0.07131, 0.0125, 0.9544, 0.9847, 0.9385, 0.9865, 0.9442, 0.9815, 0.9661, 0.981, 0.07131, 0.9937, 0.07131, 0.9937, 0.04875, 0.9937, 0.04875, 0.9937, 0.04875, 0.0, 0.04875, 0.00625, 0.07131, 0.00625, 0.07131, 0.0, 0.9718, 0.02846, 0.9453, 0.0272, 0.9389, 0.01975, 0.9667, 0.02102, 0.04875, 0.975, 0.04875, 0.9813, 0.07131, 0.9813, 0.07131, 0.975, 0.04875, 0.9875, 0.04875, 0.9937, 0.07131, 0.9937, 0.07131, 0.9875, 0.9589, 0.01486, 0.93, 0.01294, 0.929, 0.005263, 0.9443, 0.0076, 0.5, 1.0, 0.5, 1.0, 0.09275, 1.0, 0.09275, 1.0, 0.5, 1.0, 0.5, 1.0, 0.09275, 1.0, 0.09275, 1.0, 0.5, 1.0, 0.5, 1.0, 0.09275, 1.0, 0.09275, 1.0, 1.0, 0.00625, 1.0, 0.00625, 1.0, 0.00625, 1.0, 0.00625, 0.07131, 0.0, 0.07131, 0.0, 0.09275, 5.821e-11, 0.09275, 0.0, 0.07131, 0.0, 0.07131, 0.0, 0.09275, 0.0, 0.09275, 5.821e-11, 0.07131, 0.9937, 0.07131, 1.0, 0.09275, 1.0, 0.09275, 0.9937, 0.07131, 0.0, 0.07131, 0.0, 0.09275, 0.0, 0.09275, 0.0, 0.07131, 0.2625, 0.07131, 0.5, 0.09275, 0.5, 0.09275, 0.2625, 0.9498, 0.7397, 0.9271, 0.7397, 0.9271, 0.5009, 0.9498, 0.5009, 0.9442, 0.9815, 0.9162, 0.983, 0.9251, 0.9782, 0.9526, 0.9722, 0.9287, 0.975, 0.9287, 0.975, 0.9287, 0.9813, 0.9287, 0.9813, 0.07131, 0.7464, 0.07131, 0.975, 0.09275, 0.975, 0.09275, 0.7464, 0.9498, 0.2542, 0.9271, 0.2542, 0.915, 0.02577, 0.9453, 0.0272, 0.07131, 0.00625, 0.07131, 0.0125, 0.09275, 0.0125, 0.09275, 0.00625, 0.941, 0.9937, 0.8925, 0.9979, 0.9038, 0.9906, 0.9385, 0.9865, 0.07131, 0.9813, 0.07131, 0.9875, 0.09275, 0.9875, 0.09275, 0.9813, 0.9389, 0.01975, 0.9073, 0.01785, 0.9035, 0.01009, 0.93, 0.01294, 0.07131, 0.0125, 0.07131, 0.01875, 0.09275, 0.01875, 0.09275, 0.0125, 0.9385, 0.9865, 0.9038, 0.9906, 0.9162, 0.983, 0.9442, 0.9815, 0.04875, 0.9937, 0.04875, 0.9937, 0.025, 0.9937, 0.025, 0.9937, 0.07131, 0.0, 0.07131, 0.00625, 0.09275, 0.00625, 0.09275, 0.0, 0.9453, 0.0272, 0.915, 0.02577, 0.9073, 0.01785, 0.9389, 0.01975, 0.09275, 0.975, 0.9073, 0.975, 0.9073, 0.975, 0.09275, 0.975, 0.07131, 0.9875, 0.07131, 0.9937, 0.09275, 0.9937, 0.09275, 0.9875, 0.93, 0.01294, 0.9035, 0.01009, 0.8914, 0.003119, 0.929, 0.005263, 0.9513, 0.00625, 0.9513, 0.00625, 0.975, 0.00625, 0.975, 0.00625, 1.0, 1.0, 1.0, 1.0, 0.975, 1.0, 0.975, 1.0, 0.07131, 0.00625, 0.07131, 0.00625, 0.09275, 0.00625, 0.09275, 0.00625, 0.04238, 0.01603, 0.01455, 0.01686, 0.02861, 0.01248, 0.04569, 0.009433, 0.9513, 0.9875, 0.9513, 0.9937, 0.975, 0.9937, 0.975, 0.9875, 0.9513, 0.975, 0.9513, 0.9813, 0.975, 0.9813, 0.975, 0.975, 0.03981, 0.02735, -0.007668, 0.03147, 0.0004504, 0.0234, 0.03981, 0.02101, 0.9513, 0.0, 0.9513, 0.00625, 0.975, 0.00625, 0.975, 0.0, 1.0, 0.00625, 1.0, 0.00625, 1.0, 0.00625, 1.0, 0.00625, 0.04533, 0.9856, 0.0262, 0.9848, 0.01131, 0.9815, 0.03647, 0.9815, 0.9513, 0.0125, 0.9513, 0.01875, 0.975, 0.01875, 0.975, 0.0125, 0.03981, 0.02101, 0.0004504, 0.0234, 0.01455, 0.01686, 0.04238, 0.01603, 0.9513, 0.9813, 0.9513, 0.9875, 0.975, 0.9875, 0.975, 0.9813, 0.04493, 0.9913, 0.03194, 0.9885, 0.0262, 0.9848, 0.04533, 0.9856, 0.9513, 0.00625, 0.9513, 0.0125, 0.975, 0.0125, 0.975, 0.00625, 0.0175, 0.2542, -0.007666, 0.2542, -0.007668, 0.03147, 0.03981, 0.02735, 0.9513, 0.7464, 0.9513, 0.975, 0.975, 0.975, 0.975, 0.7464, 0.9513, 0.01875, 0.9513, 0.025, 0.975, 0.025, 0.975, 0.01875, 0.03647, 0.9815, 0.01131, 0.9815, -0.005261, 0.9717, 0.03356, 0.9759, 0.01749, 0.741, -0.007671, 0.741, -0.007666, 0.5009, 0.0175, 0.5009, 0.9513, 0.2625, 0.9513, 0.5, 0.975, 0.5, 0.975, 0.2625, 0.9513, 0.0, 0.9513, 0.0, 0.975, 0.0, 0.975, 0.0, 0.9513, 0.9937, 0.9513, 1.0, 0.975, 1.0, 0.975, 0.9937, 0.9513, -5.821e-11, 0.9513, 0.0, 0.975, 0.0, 0.975, 0.0, 0.9513, 0.0, 0.9513, -5.821e-11, 0.975, 0.0, 0.975, 0.0, 0.025, 0.2625, 0.025, 0.2625, 0.025, 0.2565, 0.025, 0.2565, 0.04875, 0.00625, 0.04875, 0.00625, 0.07131, 0.00625, 0.07131, 0.00625, 0.9287, 0.0, 0.9287, -5.821e-11, 0.9513, 0.0, 0.9513, 0.0, 0.9287, -5.821e-11, 0.9287, 0.0, 0.9513, 0.0, 0.9513, 0.0, 0.9287, 0.9937, 0.9287, 1.0, 0.9513, 1.0, 0.9513, 0.9937, 0.9287, 0.0, 0.9287, 0.0, 0.9513, 0.0, 0.9513, 0.0, 0.9287, 0.2625, 0.9287, 0.5, 0.9513, 0.5, 0.9513, 0.2625, 0.0414, 0.7409, 0.01749, 0.741, 0.0175, 0.5009, 0.04141, 0.5009, 0.05746, 0.9822, 0.03647, 0.9815, 0.03356, 0.9759, 0.05747, 0.9759, 0.9287, 0.01875, 0.9287, 0.025, 0.9513, 0.025, 0.9513, 0.01875, 0.9287, 0.7464, 0.9287, 0.975, 0.9513, 0.975, 0.9513, 0.7464, 0.0414, 0.2542, 0.0175, 0.2542, 0.03981, 0.02735, 0.06372, 0.02735, 0.9287, 0.00625, 0.9287, 0.0125, 0.9513, 0.0125, 0.9513, 0.00625, 0.06327, 0.9935, 0.04493, 0.9913, 0.04533, 0.9856, 0.06327, 0.9871, 0.9287, 0.9813, 0.9287, 0.9875, 0.9513, 0.9875, 0.9513, 0.9813, 0.06372, 0.02101, 0.03981, 0.02101, 0.04238, 0.01603, 0.06372, 0.01467, 0.9287, 0.0125, 0.9287, 0.01875, 0.9513, 0.01875, 0.9513, 0.0125, 0.06327, 0.9871, 0.04533, 0.9856, 0.03647, 0.9815, 0.05746, 0.9822, 0.025, 0.00625, 0.025, 0.00625, 0.04875, 0.00625, 0.04875, 0.00625, 0.9287, 0.0, 0.9287, 0.00625, 0.9513, 0.00625, 0.9513, 0.0, 0.06372, 0.02735, 0.03981, 0.02735, 0.03981, 0.02101, 0.06372, 0.02101, 0.9287, 0.975, 0.9287, 0.9813, 0.9513, 0.9813, 0.9513, 0.975, 0.9287, 0.9875, 0.9287, 0.9937, 0.9513, 0.9937, 0.9513, 0.9875, 0.06372, 0.01467, 0.04238, 0.01603, 0.04569, 0.009433, 0.0641, 0.006939, 0.975, 1.0, 0.975, 1.0, 0.9513, 1.0, 0.9513, 1.0, 0.975, 1.0, 0.975, 1.0, 0.9513, 1.0, 0.9513, 1.0, 0.975, 1.0, 0.975, 1.0, 0.9513, 1.0, 0.9513, 1.0, 0.08643, 0.01467, 0.06372, 0.01467, 0.0641, 0.006939, 0.1068, 0.003591, 0.9073, 0.9875, 0.9073, 0.9937, 0.9287, 0.9937, 0.9287, 0.9875, 0.9287, 0.01875, 0.9287, 0.01875, 0.9287, 0.025, 0.9287, 0.025, 0.08643, 0.02735, 0.06372, 0.02735, 0.06372, 0.02101, 0.08643, 0.02101, 0.9073, 0.0, 0.9073, 0.00625, 0.9287, 0.00625, 0.9287, 0.0, 1.0, 0.5, 1.0, 0.5, 1.0, 0.2625, 1.0, 0.2625, 0.09022, 0.9899, 0.06327, 0.9871, 0.05746, 0.9822, 0.08901, 0.9826, 0.9073, 0.0125, 0.9073, 0.01875, 0.9287, 0.01875, 0.9287, 0.0125, 0.08643, 0.02101, 0.06372, 0.02101, 0.06372, 0.01467, 0.08643, 0.01467, 0.9073, 0.9813, 0.9073, 0.9875, 0.9287, 0.9875, 0.9287, 0.9813, 0.09745, 0.9976, 0.06327, 0.9935, 0.06327, 0.9871, 0.09022, 0.9899, 0.9073, 0.00625, 0.9073, 0.0125, 0.9287, 0.0125, 0.9287, 0.00625, 0.06411, 0.2542, 0.0414, 0.2542, 0.06372, 0.02735, 0.08643, 0.02735, 0.9073, 0.7464, 0.9073, 0.975, 0.9287, 0.975, 0.9287, 0.7464, 0.9287, 0.7464, 0.9287, 0.7464, 0.9073, 0.7464, 0.9073, 0.7464, 0.08901, 0.9826, 0.05746, 0.9822, 0.05747, 0.9759, 0.08017, 0.9758, 0.06411, 0.7409, 0.0414, 0.7409, 0.04141, 0.5009, 0.06411, 0.5009, 0.9073, 0.2625, 0.9073, 0.5, 0.9287, 0.5, 0.9287, 0.2625, 0.9073, 0.0, 0.9073, 0.0, 0.9287, 0.0, 0.9287, 0.0, 0.9073, 0.9937, 0.9073, 1.0, 0.9287, 1.0, 0.9287, 0.9937, 0.9073, -1.164e-10, 0.9073, 0.0, 0.9287, 0.0, 0.9287, 0.0, 0.9073, 0.0, 0.9073, -1.164e-10, 0.9287, 0.0, 0.9287, 0.0, 1.0, 0.0125, 1.0, 0.0125, 1.0, 0.00625, 1.0, 0.00625, 0.9513, 1.0, 0.9513, 1.0, 0.9287, 1.0, 0.9287, 1.0, 0.9513, 1.0, 0.9513, 1.0, 0.9287, 1.0, 0.9287, 1.0, 0.9513, 1.0, 0.9513, 1.0, 0.9287, 1.0, 0.9287, 1.0, 0.0, 0.2625, 0.0, 0.2625, 0.0, 0.5, 0.0, 0.5, 0.5, 0.0, 0.5, 0.0, 0.9073, -1.164e-10, 0.9073, 0.0, 0.5, 0.0, 0.5, 0.0, 0.9073, 0.0, 0.9073, -1.164e-10, 0.5, 0.9937, 0.5, 1.0, 0.9073, 1.0, 0.9073, 0.9937, 0.5, 0.0, 0.5, 0.0, 0.9073, 0.0, 0.9073, 0.0, 0.5, 0.2625, 0.5, 0.5, 0.9073, 0.5, 0.9073, 0.2625, 0.4956, 0.7402, 0.06411, 0.7409, 0.06411, 0.5009, 0.4956, 0.5009, 0.4956, 0.9858, 0.08901, 0.9826, 0.08017, 0.9758, 0.4956, 0.9795, 0.5, 0.01875, 0.5, 0.025, 0.9073, 0.025, 0.9073, 0.01875, 0.5, 0.7464, 0.5, 0.975, 0.9073, 0.975, 0.9073, 0.7464, 0.4956, 0.2542, 0.06411, 0.2542, 0.08643, 0.02735, 0.4956, 0.02309, 0.5, 0.00625, 0.5, 0.0125, 0.9073, 0.0125, 0.9073, 0.00625, 0.4956, 0.9985, 0.09745, 0.9976, 0.09022, 0.9899, 0.4952, 0.9895, 0.5, 0.9813, 0.5, 0.9875, 0.9073, 0.9875, 0.9073, 0.9813, 0.4956, 0.01675, 0.08643, 0.02101, 0.08643, 0.01467, 0.4956, 0.01041, 0.5, 0.0125, 0.5, 0.01875, 0.9073, 0.01875, 0.9073, 0.0125, 0.4952, 0.9895, 0.09022, 0.9899, 0.08901, 0.9826, 0.4956, 0.9858, 0.0, 0.5, 0.0, 0.5, 0.0, 0.7375, 0.0, 0.7375, 0.5, 0.0, 0.5, 0.00625, 0.9073, 0.00625, 0.9073, 0.0, 0.4956, 0.02309, 0.08643, 0.02735, 0.08643, 0.02101, 0.4956, 0.01675, 0.5, 0.975, 0.5, 0.9813, 0.9073, 0.9813, 0.9073, 0.975, 0.5, 0.9875, 0.5, 0.9937, 0.9073, 0.9937, 0.9073, 0.9875, 0.4956, 0.01041, 0.08643, 0.01467, 0.1068, 0.003591, 0.4956, 0.004066, 0.9287, 1.0, 0.9287, 1.0, 0.9073, 1.0, 0.9073, 1.0, 0.9287, 1.0, 0.9287, 1.0, 0.9073, 1.0, 0.9073, 1.0, 0.9287, 1.0, 0.9287, 1.0, 0.9073, 1.0, 0.9073, 1.0, 0.4956, 0.5009, 0.06411, 0.5009, 0.06411, 0.26, 0.4956, 0.26, 0.5, 0.5, 0.5, 0.7375, 0.9073, 0.7375, 0.9073, 0.5, 0.9073, 0.5, 0.9073, 0.7375, 0.9287, 0.7375, 0.9287, 0.5, 0.06411, 0.5009, 0.04141, 0.5009, 0.0414, 0.26, 0.06411, 0.26, 0.04141, 0.5009, 0.0175, 0.5009, 0.0175, 0.26, 0.0414, 0.26, 0.9287, 0.5, 0.9287, 0.7375, 0.9513, 0.7375, 0.9513, 0.5, 0.9513, 0.5, 0.9513, 0.7375, 0.975, 0.7375, 0.975, 0.5, 0.0175, 0.5009, -0.007666, 0.5009, -0.007666, 0.26, 0.0175, 0.26, 0.9498, 0.5009, 0.9271, 0.5009, 0.9271, 0.26, 0.9498, 0.26, 0.07131, 0.5, 0.07131, 0.7375, 0.09275, 0.7375, 0.09275, 0.5, 0.9737, 0.5009, 0.9498, 0.5009, 0.9498, 0.26, 0.9737, 0.26, 0.04875, 0.5, 0.04875, 0.7375, 0.07131, 0.7375, 0.07131, 0.5, 0.9988, 0.5009, 0.9737, 0.5009, 0.9737, 0.26, 0.9988, 0.26, 0.025, 0.5, 0.025, 0.7375, 0.04875, 0.7375, 0.04875, 0.5, 1.0, 0.00625, 1.0, 0.00625, 1.0, 0.0, 1.0, 0.0, 0.0, 0.5, 0.0, 0.7375, 0.025, 0.7375, 0.025, 0.5, 0.09275, 0.5, 0.09275, 0.7375, 0.5, 0.7375, 0.5, 0.5, 0.9271, 0.5009, 0.4956, 0.5009, 0.4956, 0.26, 0.9271, 0.26, 1.0, 0.7375, 1.0, 0.7375, 1.0, 0.5, 1.0, 0.5, 1.0, 0.5, 1.0, 0.5, 1.0, 0.7375, 1.0, 0.7375, 1.0, 0.5, 1.0, 0.5, 1.0, 0.7375, 1.0, 0.7375, 0.975, 0.5, 0.975, 0.7375, 1.0, 0.7375, 1.0, 0.5, 1.0, 0.5, 1.0, 0.5, 1.0, 0.7375, 1.0, 0.7375, 0.0, 0.7464, 0.0, 0.7464, 0.0, 0.7375, 0.0, 0.7375, 0.0, 0.7464, 0.0, 0.7464, 0.0, 0.7375, 0.0, 0.7375, 0.0, 0.7464, 0.0, 0.7464, 0.0, 0.7375, 0.0, 0.7375, 0.0, 0.975, 0.0, 0.975, 0.0, 0.7464, 0.0, 0.7464, 0.0, 0.975, 0.0, 0.975, 0.0, 0.7464, 0.0, 0.7464, 0.0, 0.975, 0.0, 0.975, 0.0, 0.7464, 0.0, 0.7464, 0.4956, 0.26, 0.06411, 0.26, 0.06411, 0.2542, 0.4956, 0.2542, 0.5, 0.7375, 0.5, 0.7464, 0.9073, 0.7464, 0.9073, 0.7375, 0.07131, 0.975, 0.07131, 0.975, 0.09275, 0.975, 0.09275, 0.975, 0.06411, 0.26, 0.0414, 0.26, 0.0414, 0.2542, 0.06411, 0.2542, 0.0414, 0.26, 0.0175, 0.26, 0.0175, 0.2542, 0.0414, 0.2542, 0.9287, 0.7375, 0.9287, 0.7464, 0.9513, 0.7464, 0.9513, 0.7375, 0.9513, 0.7375, 0.9513, 0.7464, 0.975, 0.7464, 0.975, 0.7375, 0.0175, 0.26, -0.007666, 0.26, -0.007666, 0.2542, 0.0175, 0.2542, 0.9498, 0.26, 0.9271, 0.26, 0.9271, 0.2542, 0.9498, 0.2542, 0.9073, 0.7375, 0.9073, 0.7375, 0.9287, 0.7375, 0.9287, 0.7375, 0.9737, 0.26, 0.9498, 0.26, 0.9498, 0.2542, 0.9737, 0.2542, 0.04875, 0.7375, 0.04875, 0.7464, 0.07131, 0.7464, 0.07131, 0.7375, 0.9988, 0.26, 0.9737, 0.26, 0.9737, 0.2542, 0.9988, 0.2542, 0.025, 0.7375, 0.025, 0.7464, 0.04875, 0.7464, 0.04875, 0.7375, 0.0, 0.2565, 0.0, 0.2565, 0.0, 0.2625, 0.0, 0.2625, 0.0, 0.7375, 0.0, 0.7464, 0.025, 0.7464, 0.025, 0.7375, 0.09275, 0.7375, 0.09275, 0.7464, 0.5, 0.7464, 0.5, 0.7375, 0.9271, 0.26, 0.4956, 0.26, 0.4956, 0.2542, 0.9271, 0.2542, 0.0, 0.0125, 0.0, 0.0125, 0.0, 0.01875, 0.0, 0.01875, 1.0, 0.7375, 1.0, 0.7375, 1.0, 0.7464, 1.0, 0.7464, 1.0, 0.7375, 1.0, 0.7375, 1.0, 0.7464, 1.0, 0.7464, 0.975, 0.7375, 0.975, 0.7464, 1.0, 0.7464, 1.0, 0.7375, 1.0, 0.7375, 1.0, 0.7375, 1.0, 0.7464, 1.0, 0.7464, 0.4956, 0.7454, 0.06411, 0.7462, 0.06411, 0.7409, 0.4956, 0.7402, 0.5, 0.2565, 0.5, 0.2625, 0.9073, 0.2625, 0.9073, 0.2565, 0.9073, 0.2565, 0.9073, 0.2565, 0.9287, 0.2565, 0.9287, 0.2565, 0.06411, 0.7462, 0.0414, 0.7462, 0.0414, 0.7409, 0.06411, 0.7409, 0.0414, 0.7462, 0.01749, 0.7462, 0.01749, 0.741, 0.0414, 0.7409, 0.9287, 0.2565, 0.9287, 0.2625, 0.9513, 0.2625, 0.9513, 0.2565, 0.9513, 0.2565, 0.9513, 0.2625, 0.975, 0.2625, 0.975, 0.2565, 0.01749, 0.7462, -0.00767, 0.7463, -0.007671, 0.741, 0.01749, 0.741, 0.9498, 0.7449, 0.9271, 0.745, 0.9271, 0.7397, 0.9498, 0.7397, 0.09275, 0.025, 0.09275, 0.025, 0.07131, 0.025, 0.07131, 0.025, 0.9737, 0.7449, 0.9498, 0.7449, 0.9498, 0.7397, 0.9737, 0.7397, 0.04875, 0.2565, 0.04875, 0.2625, 0.07131, 0.2625, 0.07131, 0.2565, 0.9989, 0.7449, 0.9737, 0.7449, 0.9737, 0.7397, 0.9989, 0.7397, 0.025, 0.2565, 0.025, 0.2625, 0.04875, 0.2625, 0.04875, 0.2565, 1.0, 0.2625, 1.0, 0.2625, 1.0, 0.2565, 1.0, 0.2565, 0.0, 0.2565, 0.0, 0.2625, 0.025, 0.2625, 0.025, 0.2565, 0.09275, 0.2565, 0.09275, 0.2625, 0.5, 0.2625, 0.5, 0.2565, 0.9271, 0.745, 0.4956, 0.7454, 0.4956, 0.7402, 0.9271, 0.7397, 0.0, 0.5, 0.0, 0.5, 0.0, 0.2625, 0.0, 0.2625, 0.0, 0.5, 0.0, 0.5, 0.0, 0.2625, 0.0, 0.2625, 0.0, 0.5, 0.0, 0.5, 0.0, 0.2625, 0.0, 0.2625, 1.0, 0.7464, 1.0, 0.7464, 1.0, 0.7375, 1.0, 0.7375, 1.0, 0.2565, 1.0, 0.2565, 1.0, 0.2625, 1.0, 0.2625, 1.0, 0.2565, 1.0, 0.2565, 1.0, 0.2625, 1.0, 0.2625, 0.975, 0.2565, 0.975, 0.2625, 1.0, 0.2625, 1.0, 0.2565, 1.0, 0.2565, 1.0, 0.2565, 1.0, 0.2625, 1.0, 0.2625, 1.0, 0.025, 1.0, 0.025, 1.0, 0.2565, 1.0, 0.2565, 0.975, 0.025, 0.975, 0.2565, 1.0, 0.2565, 1.0, 0.025, 1.0, 0.025, 1.0, 0.025, 1.0, 0.2565, 1.0, 0.2565, 1.0, 0.025, 1.0, 0.025, 1.0, 0.2565, 1.0, 0.2565, 0.0, 0.7375, 0.0, 0.7375, 0.0, 0.7464, 0.0, 0.7464, 0.924, 0.978, 0.4977, 0.9792, 0.4977, 0.7451, 0.9259, 0.7447, 0.09275, 0.025, 0.09275, 0.2565, 0.5, 0.2565, 0.5, 0.025, 0.0, 0.025, 0.0, 0.2565, 0.025, 0.2565, 0.025, 0.025, 0.9073, 1.0, 0.9073, 1.0, 0.9287, 1.0, 0.9287, 1.0, 0.025, 0.025, 0.025, 0.2565, 0.04875, 0.2565, 0.04875, 0.025, 1.007, 0.9708, 0.9801, 0.973, 0.9737, 0.7449, 0.9989, 0.7449, 0.04875, 0.025, 0.04875, 0.2565, 0.07131, 0.2565, 0.07131, 0.025, 0.9801, 0.973, 0.9526, 0.9722, 0.9498, 0.7449, 0.9737, 0.7449, 0.07131, 0.025, 0.07131, 0.2565, 0.09275, 0.2565, 0.09275, 0.025, 0.9526, 0.9722, 0.9251, 0.9782, 0.9271, 0.745, 0.9498, 0.7449, 0.03356, 0.9759, -0.005261, 0.9717, -0.00767, 0.7463, 0.01749, 0.7462, 0.9513, 0.025, 0.9513, 0.2565, 0.975, 0.2565, 0.975, 0.025, 0.9287, 0.025, 0.9287, 0.2565, 0.9513, 0.2565, 0.9513, 0.025, 0.05747, 0.9759, 0.03356, 0.9759, 0.01749, 0.7462, 0.0414, 0.7462, 0.08017, 0.9758, 0.05747, 0.9759, 0.0414, 0.7462, 0.06411, 0.7462, 0.9073, 0.025, 0.9073, 0.2565, 0.9287, 0.2565, 0.9287, 0.025, 0.5, 0.025, 0.5, 0.2565, 0.9073, 0.2565, 0.9073, 0.025, 0.4956, 0.9795, 0.08017, 0.9758, 0.06411, 0.7462, 0.4956, 0.7454, 0.0, 0.2625, 0.0, 0.2625, 0.0, 0.2565, 0.0, 0.2565, 0.0, 0.2625, 0.0, 0.2625, 0.0, 0.2565, 0.0, 0.2565, 0.0, 0.2625, 0.0, 0.2625, 0.0, 0.2565, 0.0, 0.2565, 0.07131, 0.01875, 0.07131, 0.025, 0.09275, 0.025, 0.09275, 0.01875, 0.07131, 0.975, 0.07131, 0.9813, 0.09275, 0.9813, 0.09275, 0.975, 0.9073, 0.975, 0.9073, 0.9813, 0.9287, 0.9813, 0.9287, 0.975, 0.9073, 0.01875, 0.9073, 0.025, 0.9287, 0.025, 0.9287, 0.01875, 0.9073, 0.7375, 0.9073, 0.7464, 0.9287, 0.7464, 0.9287, 0.7375, 0.07131, 0.7375, 0.07131, 0.7464, 0.09275, 0.7464, 0.09275, 0.7375, 0.9073, 0.2565, 0.9073, 0.2625, 0.9287, 0.2625, 0.9287, 0.2565, 0.07131, 0.2565, 0.07131, 0.2625, 0.09275, 0.2625, 0.09275, 0.2565, 0.07131, 0.01875, 0.07131, 0.01875, 0.09275, 0.01875, 0.09275, 0.01875, 0.09275, 0.2625, 0.09275, 0.2625, 0.07131, 0.2625, 0.07131, 0.2625, 0.07131, 0.9813, 0.07131, 0.9813, 0.07131, 0.975, 0.07131, 0.975, 0.07131, 0.7464, 0.07131, 0.7464, 0.07131, 0.7375, 0.07131, 0.7375, 0.9073, 0.7375, 0.9073, 0.7464, 0.09275, 0.7464, 0.09275, 0.7375, 0.07131, 0.025, 0.07131, 0.025, 0.07131, 0.01875, 0.07131, 0.01875, 0.9287, 0.2565, 0.9287, 0.2565, 0.9287, 0.2625, 0.9287, 0.2625, 0.9287, 0.025, 0.9287, 0.025, 0.9073, 0.025, 0.9073, 0.025, 0.09275, 0.9813, 0.09275, 0.9813, 0.07131, 0.9813, 0.07131, 0.9813, 0.07131, 0.2565, 0.07131, 0.2565, 0.09275, 0.2565, 0.09275, 0.2565, 0.9073, 0.2625, 0.9073, 0.2625, 0.09275, 0.2625, 0.09275, 0.2625, 0.09275, 0.9813, 0.09275, 0.975, 0.9073, 0.975, 0.9073, 0.9813, 0.9073, 0.975, 0.9073, 0.975, 0.9287, 0.975, 0.9287, 0.975, 0.07131, 0.7375, 0.07131, 0.7375, 0.09275, 0.7375, 0.09275, 0.7375, 0.9287, 0.7375, 0.9287, 0.7375, 0.9287, 0.7464, 0.9287, 0.7464, 0.09275, 0.7464, 0.09275, 0.7464, 0.07131, 0.7464, 0.07131, 0.7464, 0.9073, 0.7375, 0.09275, 0.7375, 0.09275, 0.7375, 0.9073, 0.7375, 0.9073, 0.01875, 0.9073, 0.01875, 0.9287, 0.01875, 0.9287, 0.01875, 0.07131, 0.2625, 0.07131, 0.2625, 0.07131, 0.2565, 0.07131, 0.2565, 0.9287, 0.2625, 0.9287, 0.2625, 0.9073, 0.2625, 0.9073, 0.2625, 0.9287, 0.9813, 0.9287, 0.9813, 0.9073, 0.9813, 0.9073, 0.9813, 0.9073, 0.2565, 0.9073, 0.2625, 0.09275, 0.2625, 0.09275, 0.2565, 0.975, 0.9937, 1.0, 0.9937, 1.0, 1.0, 0.975, 1.0, 0.0, 0.00625, 0.0, 0.00625, 0.0, 0.0, 0.0, 0.0, 0.0, 0.00625, 0.0, 0.00625, 0.0, 0.0, 0.0, 0.0, 0.025, 1.0, 0.025, 1.0, 0.0, 1.0, 0.0, 1.0, 0.975, 0.0, 0.975, -5.821e-11, 1.0, 0.0, 1.0, 0.0, 0.025, 1.0, 0.025, 1.0, 0.0, 1.0, 0.0, 1.0, 0.975, -5.821e-11, 0.975, 0.0, 1.0, 0.0, 1.0, 0.0, 0.975, 0.2625, 1.0, 0.2625, 1.0, 0.5, 0.975, 0.5, 0.975, 0.01875, 1.0, 0.01875, 1.0, 0.025, 0.975, 0.025, 0.975, 0.7464, 1.0, 0.7464, 1.0, 0.975, 0.975, 0.975, 0.975, 0.00625, 1.0, 0.00625, 1.0, 0.0125, 0.975, 0.0125, 0.975, 0.9813, 1.0, 0.9813, 1.0, 0.9875, 0.975, 0.9875, 0.975, 0.0125, 1.0, 0.0125, 1.0, 0.01875, 0.975, 0.01875, 0.975, 0.0, 1.0, 0.0, 1.0, 0.00625, 0.975, 0.00625, 1.0, 0.0, 1.0, 0.0, 1.0, 0.00625, 1.0, 0.00625, 1.0, 0.0, 1.0, 0.0, 1.0, 0.00625, 1.0, 0.00625, 0.975, 0.975, 1.0, 0.975, 1.0, 0.9813, 0.975, 0.9813, 0.975, 0.9875, 1.0, 0.9875, 1.0, 0.9937, 0.975, 0.9937, 0.09275, 0.0, 0.5, 0.0, 0.5, 0.00625, 0.09275, 0.00625, 0.09275, 0.9937, 0.5, 0.9937, 0.5, 1.0, 0.09275, 1.0, 0.0, 0.9937, 0.025, 0.9937, 0.025, 1.0, 0.0, 1.0, 0.0, 0.0, 0.0, 0.0, 0.025, 5.821e-11, 0.025, 0.0, 0.0, 0.0, 0.0, 0.0, 0.025, 0.0, 0.025, 5.821e-11, 0.0, 0.2625, 0.025, 0.2625, 0.025, 0.5, 0.0, 0.5, 0.0, 0.01875, 0.025, 0.01875, 0.025, 0.025, 0.0, 0.025, 0.0, 0.7464, 0.025, 0.7464, 0.025, 0.975, 0.0, 0.975, 0.0, 0.00625, 0.025, 0.00625, 0.025, 0.0125, 0.0, 0.0125, 0.0, 0.9813, 0.025, 0.9813, 0.025, 0.9875, 0.0, 0.9875, 0.0, 0.0125, 0.025, 0.0125, 0.025, 0.01875, 0.0, 0.01875, 0.0, 0.0, 0.025, 0.0, 0.025, 0.00625, 0.0, 0.00625, 0.0, 0.975, 0.025, 0.975, 0.025, 0.9813, 0.0, 0.9813, 0.0, 0.9875, 0.025, 0.9875, 0.025, 0.9937, 0.0, 0.9937, 0.025, 0.9937, 0.04875, 0.9937, 0.04875, 1.0, 0.025, 1.0, 0.025, 0.0, 0.04875, 0.0, 0.04875, 0.00625, 0.025, 0.00625, 0.04875, 0.9937, 0.07131, 0.9937, 0.07131, 1.0, 0.04875, 1.0, 0.04875, 0.0, 0.07131, 0.0, 0.07131, 0.00625, 0.04875, 0.00625, 0.07131, 0.9937, 0.09275, 0.9937, 0.09275, 1.0, 0.07131, 1.0, 0.07131, 0.0, 0.09275, 0.0, 0.09275, 0.00625, 0.07131, 0.00625, 1.0, 1.0, 1.0, 1.0, 0.975, 1.0, 0.975, 1.0, 1.0, 1.0, 1.0, 1.0, 0.975, 1.0, 0.975, 1.0, 0.9513, 0.0, 0.975, 0.0, 0.975, 0.00625, 0.9513, 0.00625, 0.9513, 0.9937, 0.975, 0.9937, 0.975, 1.0, 0.9513, 1.0, 0.9287, 0.9937, 0.9513, 0.9937, 0.9513, 1.0, 0.9287, 1.0, 0.9287, 0.0, 0.9513, 0.0, 0.9513, 0.00625, 0.9287, 0.00625, 0.9073, 0.0, 0.9287, 0.0, 0.9287, 0.00625, 0.9073, 0.00625, 0.9073, 0.9937, 0.9287, 0.9937, 0.9287, 1.0, 0.9073, 1.0, 0.5, 0.9937, 0.9073, 0.9937, 0.9073, 1.0, 0.5, 1.0, 0.5, 0.0, 0.9073, 0.0, 0.9073, 0.00625, 0.5, 0.00625, 0.0, 0.5, 0.025, 0.5, 0.025, 0.7375, 0.0, 0.7375, 0.975, 0.5, 1.0, 0.5, 1.0, 0.7375, 0.975, 0.7375, 0.0, 0.7375, 0.025, 0.7375, 0.025, 0.7464, 0.0, 0.7464, 0.975, 0.7375, 1.0, 0.7375, 1.0, 0.7464, 0.975, 0.7464, 0.0, 0.2565, 0.025, 0.2565, 0.025, 0.2625, 0.0, 0.2625, 0.975, 0.2565, 1.0, 0.2565, 1.0, 0.2625, 0.975, 0.2625, 0.975, 0.025, 1.0, 0.025, 1.0, 0.2565, 0.975, 0.2565, 0.0, 0.025, 0.025, 0.025, 0.025, 0.2565, 0.0, 0.2565, 0.9287, 0.9937, 0.9287, 0.9937, 0.9073, 0.9937, 0.9073, 0.9937, 0.9073, 0.9937, 0.9073, 0.9937, 0.5, 0.9937, 0.5, 0.9937, 1.0, 0.025, 1.0, 0.025, 1.0, 0.01875, 1.0, 0.01875, 0.975, 1.0, 0.975, 1.0, 0.975, 1.0, 0.975, 1.0, 0.975, 0.9875, 0.975, 0.9875, 0.975, 0.9937, 0.975, 0.9937, 0.025, 0.2565, 0.025, 0.2565, 0.025, 0.025, 0.025, 0.025, 0.025, 0.025, 0.025, 0.025, 0.025, 0.01875, 0.025, 0.01875, 0.975, 0.975, 0.975, 0.975, 0.975, 0.9813, 0.975, 0.9813, 1.0, 0.9937, 1.0, 0.9937, 1.0, 0.9875, 1.0, 0.9875, 1.0, 1.0, 1.0, 1.0, 1.0, 0.9937, 1.0, 0.9937, 0.025, 0.7375, 0.025, 0.7375, 0.025, 0.5, 0.025, 0.5, 0.975, 0.0125, 0.975, 0.0125, 0.975, 0.01875, 0.975, 0.01875, 0.025, 0.0125, 0.025, 0.0125, 0.025, 0.00625, 0.025, 0.00625, 1.0, 0.01875, 1.0, 0.01875, 1.0, 0.0125, 1.0, 0.0125, 0.0, 0.9937, 0.0, 0.9937, 0.0, 1.0, 0.0, 1.0, 0.975, 0.9813, 0.975, 0.9813, 0.975, 0.9875, 0.975, 0.9875, 0.025, 0.9875, 0.025, 0.9875, 0.025, 0.9813, 0.025, 0.9813, 1.0, 1.0, 1.0, 1.0, 1.0, 1.0, 1.0, 1.0, 0.975, 0.00625, 0.975, 0.00625, 0.975, 0.0125, 0.975, 0.0125, 1.0, 0.975, 1.0, 0.975, 1.0, 0.7464, 1.0, 0.7464, 0.025, 0.01875, 0.025, 0.01875, 0.025, 0.0125, 0.025, 0.0125, 0.0, 0.01875, 0.0, 0.01875, 0.0, 0.025, 0.0, 0.025, 0.975, 0.5, 0.975, 0.5, 0.975, 0.7375, 0.975, 0.7375, 0.0, 1.0, 0.0, 1.0, 0.0, 1.0, 0.0, 1.0, 0.0, 0.0, 0.0, 0.0, 0.0, 0.00625, 0.0, 0.00625, 0.025, 0.9813, 0.025, 0.9813, 0.025, 0.975, 0.025, 0.975, 0.0, 0.975, 0.0, 0.975, 0.0, 0.9813, 0.0, 0.9813, 1.0, 0.0, 1.0, 0.0, 0.975, 0.0, 0.975, 0.0, 0.975, 0.01875, 0.975, 0.01875, 0.975, 0.025, 0.975, 0.025, 0.975, 0.025, 0.975, 0.025, 0.975, 0.2565, 0.975, 0.2565, 0.0, 1.0, 0.0, 1.0, 0.025, 1.0, 0.025, 1.0, 0.025, 0.9937, 0.025, 0.9937, 0.025, 0.9875, 0.025, 0.9875, 0.025, 1.0, 0.025, 1.0, 0.025, 1.0, 0.025, 1.0, 0.0, 1.0, 0.0, 1.0, 0.0, 1.0, 0.0, 1.0, 0.5, 0.0, 0.5, 0.0, 0.09275, 0.0, 0.09275, 0.0, 1.0, 1.0, 1.0, 1.0, 1.0, 1.0, 1.0, 1.0, 0.025, 1.0, 0.025, 1.0, 0.025, 1.0, 0.025, 1.0, 0.025, 1.0, 0.025, 1.0, 0.04875, 1.0, 0.04875, 1.0, 0.975, 0.0, 0.975, 0.0, 0.975, 0.0, 0.975, 0.0, 0.5, 1.0, 0.5, 1.0, 0.9073, 1.0, 0.9073, 1.0, 0.04875, 0.0, 0.04875, 0.0, 0.025, 0.0, 0.025, 0.0, 0.975, 0.0, 0.975, 0.0, 0.975, 0.0, 0.975, 0.0, 0.07131, 0.0, 0.07131, 0.0, 0.04875, 0.0, 0.04875, 0.0, 0.09275, 0.0, 0.09275, 0.0, 0.07131, 0.0, 0.07131, 0.0, 0.975, 0.0, 0.975, 0.0, 0.9513, 0.0, 0.9513, 0.0, 0.0, 0.00625, 0.0, 0.00625, 0.0, 0.0125, 0.0, 0.0125, 0.9513, 1.0, 0.9513, 1.0, 0.975, 1.0, 0.975, 1.0, 0.9287, 1.0, 0.9287, 1.0, 0.9513, 1.0, 0.9513, 1.0, 0.07131, 0.025, 0.07131, 0.025, 0.07131, 0.01875, 0.07131, 0.01875, 0.07131, 0.01875, 0.07131, 0.01875, 0.09275, 0.01875, 0.09275, 0.01875, 0.09275, 0.01875, 0.09275, 0.01875, 0.09275, 0.025, 0.09275, 0.025, 0.09275, 0.025, 0.09275, 0.025, 0.07131, 0.025, 0.07131, 0.025, 0.9073, 0.01875, 0.9073, 0.01875, 0.9287, 0.01875, 0.9287, 0.01875, 0.9073, 0.025, 0.9073, 0.025, 0.9073, 0.01875, 0.9073, 0.01875, 0.9287, 0.025, 0.9287, 0.025, 0.9073, 0.025, 0.9073, 0.025, 0.9287, 0.01875, 0.9287, 0.01875, 0.9287, 0.025, 0.9287, 0.025, 0.9287, 0.2625, 0.9287, 0.2625, 0.9073, 0.2625, 0.9073, 0.2625, 0.9073, 0.2625, 0.9073, 0.2625, 0.9073, 0.2565, 0.9073, 0.2565, 0.9287, 0.2565, 0.9287, 0.2565, 0.9287, 0.2625, 0.9287, 0.2625, 0.9073, 0.2565, 0.9073, 0.2565, 0.9287, 0.2565, 0.9287, 0.2565, 0.09275, 0.2565, 0.09275, 0.2565, 0.09275, 0.2625, 0.09275, 0.2625, 0.07131, 0.2625, 0.07131, 0.2625, 0.07131, 0.2565, 0.07131, 0.2565, 0.07131, 0.2565, 0.07131, 0.2565, 0.09275, 0.2565, 0.09275, 0.2565, 0.09275, 0.2625, 0.09275, 0.2625, 0.07131, 0.2625, 0.07131, 0.2625, 0.9073, 0.7464, 0.9073, 0.7464, 0.9073, 0.7375, 0.9073, 0.7375, 0.9287, 0.7375, 0.9287, 0.7375, 0.9287, 0.7464, 0.9287, 0.7464, 0.9073, 0.7375, 0.9073, 0.7375, 0.9287, 0.7375, 0.9287, 0.7375, 0.9287, 0.7464, 0.9287, 0.7464, 0.9073, 0.7464, 0.9073, 0.7464, 0.09275, 0.7464, 0.09275, 0.7464, 0.07131, 0.7464, 0.07131, 0.7464, 0.07131, 0.7375, 0.07131, 0.7375, 0.09275, 0.7375, 0.09275, 0.7375, 0.09275, 0.7375, 0.09275, 0.7375, 0.09275, 0.7464, 0.09275, 0.7464, 0.07131, 0.7464, 0.07131, 0.7464, 0.07131, 0.7375, 0.07131, 0.7375, 0.09275, 0.9813, 0.09275, 0.9813, 0.07131, 0.9813, 0.07131, 0.9813, 0.07131, 0.9813, 0.07131, 0.9813, 0.07131, 0.975, 0.07131, 0.975, 0.07131, 0.975, 0.07131, 0.975, 0.09275, 0.975, 0.09275, 0.975, 0.09275, 0.975, 0.09275, 0.975, 0.09275, 0.9813, 0.09275, 0.9813, 0.9287, 0.9813, 0.9287, 0.9813, 0.9073, 0.9813, 0.9073, 0.9813, 0.9073, 0.975, 0.9073, 0.975, 0.9287, 0.975, 0.9287, 0.975, 0.9073, 0.9813, 0.9073, 0.9813, 0.9073, 0.975, 0.9073, 0.975, 0.9287, 0.975, 0.9287, 0.975, 0.9287, 0.9813, 0.9287, 0.9813, 0.09275, 0.025, 0.09275, 0.01875, 0.9073, 0.01875, 0.9073, 0.025, 0.9073, 0.01875, 0.09275, 0.01875, 0.09275, 0.01875, 0.9073, 0.01875, 0.9073, 0.025, 0.9073, 0.025, 0.09275, 0.025, 0.09275, 0.025, 0.09275, 0.025, 0.9073, 0.025, 0.9073, 0.01875, 0.09275, 0.01875, 0.09275, 0.2565, 0.09275, 0.2565, 0.9073, 0.2565, 0.9073, 0.2565, 0.09275, 0.2625, 0.9073, 0.2625, 0.9073, 0.2565, 0.09275, 0.2565, 0.9073, 0.7464, 0.09275, 0.7464, 0.09275, 0.7464, 0.9073, 0.7464, 0.09275, 0.7464, 0.9073, 0.7464, 0.9073, 0.7375, 0.09275, 0.7375, 0.09275, 0.9813, 0.9073, 0.9813, 0.9073, 0.9813, 0.09275, 0.9813, 0.09275, 0.9813, 0.9073, 0.9813, 0.9073, 0.975, 0.09275, 0.975])
me_plane.materials.append(mat_tablemetall)
me_plane.materials.append(mat_tabletop)
me_plane.materials.append(mat_material)
me_plane.use_remesh_fix_poles = True
me_plane.use_remesh_preserve_attributes = False
me_plane.update()

# ---- objects
ob_table = bpy.data.objects.new('Table', me_plane)

# ---- transforms, parenting, visibility, modifiers, constraints
ob_table.location = (0.0006573, -0.0003287, 0.0)

# ---- collection membership
col_collection.objects.link(ob_table)

# ---- scene / render settings (as saved in the file)
scene.frame_start = 1; scene.frame_end = 250; scene.frame_set(1)
scene.render.engine = 'BLENDER_EEVEE_NEXT'
scene.cycles.sampling_pattern = 'TABULATED_SOBOL'
scene.cycles.use_light_tree = False
scene.view_settings.view_transform = 'Filmic'
bpy.context.view_layer.update()

# ---- added for rendering (the .blend has no active camera and no usable light): camera, sun
cam_auto = bpy.data.cameras.new('AutoCamera')
cam_auto.lens = 50.0
cam_auto.sensor_width = 36.0
cam_auto.clip_end = 1000.0
ob_auto_camera = bpy.data.objects.new('AutoCamera', cam_auto)
scene.collection.objects.link(ob_auto_camera)
ob_auto_camera.location = (2.39234, -2.86818, 2.22147)
ob_auto_camera.rotation_euler = (1.09748, -7.21219e-08, 0.694738)
scene.camera = ob_auto_camera
light_auto_sun = bpy.data.lights.new('AutoSun', 'SUN')
light_auto_sun.energy = 3.0
light_auto_sun.angle = 0.0523599
ob_auto_sun = bpy.data.objects.new('AutoSun', light_auto_sun)
scene.collection.objects.link(ob_auto_sun)
ob_auto_sun.rotation_euler = (0.872665, 0.174533, 0.523599)
bpy.context.view_layer.update()
